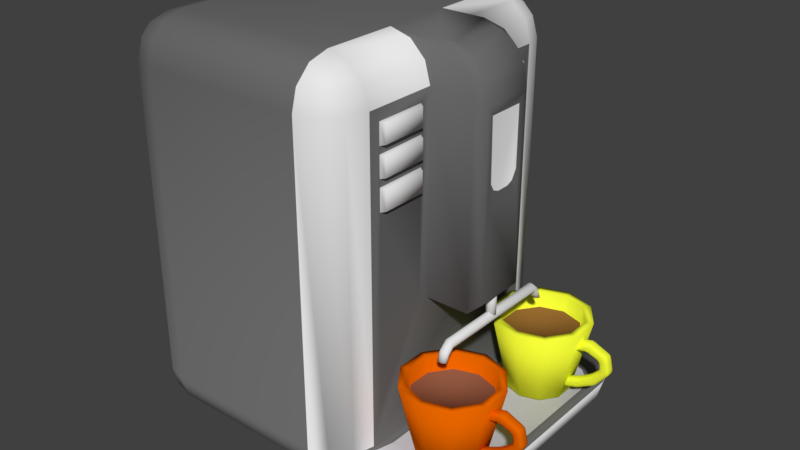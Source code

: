 # Source: CoffeeMachine.blend  (saved by Blender 2.79.0; exported with 4.5.12 LTS)
import bpy
from mathutils import Matrix  # noqa: F401  (used for matrix-valued properties, if any)

bpy.ops.wm.read_factory_settings(use_empty=True)
scene = bpy.context.scene
scene.name = 'Scene'

# ---- collections
col_collection_1 = bpy.data.collections.new('Collection 1'); scene.collection.children.link(col_collection_1)

# ---- materials (node trees are filled in below, after node groups)
mat_material = bpy.data.materials.new('Material')
mat_material.alpha_threshold = 0.0
mat_material.use_transparent_shadow = False
mat_material.diffuse_color = (0.1473, 0.1473, 0.1473, 1.0)
mat_material.roughness = 0.5
mat_material.specular_intensity = 0.5474
mat_material.line_color = (0.0, 0.0, 0.0, 1.0)
mat_material_001 = bpy.data.materials.new('Material.001')
mat_material_001.alpha_threshold = 0.0
mat_material_001.use_transparent_shadow = False
mat_material_001.diffuse_color = (0.5549, 0.5527, 0.5926, 1.0)
mat_material_001.specular_color = (0.448, 0.3655, 0.3321)
mat_material_001.roughness = 0.5
mat_material_002 = bpy.data.materials.new('Material.002')
mat_material_002.alpha_threshold = 0.0
mat_material_002.use_transparent_shadow = False
mat_material_002.diffuse_color = (1.0, 1.0, 1.0, 1.0)
mat_material_002.roughness = 0.5
mat_material_003 = bpy.data.materials.new('Material.003')
mat_material_003.alpha_threshold = 0.0
mat_material_003.use_transparent_shadow = False
mat_material_003.roughness = 0.5
mat_material_006 = bpy.data.materials.new('Material.006')
mat_material_006.alpha_threshold = 0.0
mat_material_006.use_transparent_shadow = False
mat_material_006.roughness = 0.5
mat_material_007 = bpy.data.materials.new('Material.007')
mat_material_007.alpha_threshold = 0.0
mat_material_007.use_transparent_shadow = False
mat_material_007.roughness = 0.5
mat_material_004 = bpy.data.materials.new('Material.004')
mat_material_004.alpha_threshold = 0.0
mat_material_004.use_transparent_shadow = False
mat_material_004.diffuse_color = (0.8, 0.1305, 0.0, 1.0)
mat_material_004.specular_color = (1.0, 0.2718, 0.2454)
mat_material_004.roughness = 0.5
mat_material_004.specular_intensity = 1.0
mat_material_008 = bpy.data.materials.new('Material.008')
mat_material_008.alpha_threshold = 0.0
mat_material_008.use_transparent_shadow = False
mat_material_008.diffuse_color = (0.2738, 0.0989, 0.05207, 1.0)
mat_material_008.roughness = 0.5
mat_material_005 = bpy.data.materials.new('Material.005')
mat_material_005.alpha_threshold = 0.0
mat_material_005.use_transparent_shadow = False
mat_material_005.diffuse_color = (0.9258, 1.0, 0.03926, 1.0)
mat_material_005.roughness = 0.5
mat_material_005.specular_intensity = 1.0
mat_material_009 = bpy.data.materials.new('Material.009')
mat_material_009.alpha_threshold = 0.0
mat_material_009.use_transparent_shadow = False
mat_material_009.diffuse_color = (0.2883, 0.1358, 0.02932, 1.0)
mat_material_009.roughness = 0.5

# ---- material node trees

# ---- world
world_world = bpy.data.worlds.new('World'); scene.world = world_world
world_world.color = (0.05088, 0.05088, 0.05088)
world_world.use_sun_shadow = False
world_world.sun_shadow_jitter_overblur = 0.0
world_world.cycles.sampling_method = 'MANUAL'

# ---- meshes
me_cube = bpy.data.meshes.new('Cube')
me_cube.from_pydata([(2.427, 1.47, 0.5621), (1.865, 1.47, 0.0), (1.865, 2.032, 0.5621), (2.352, 1.47, 0.2814), (2.352, 1.751, 0.5621), (2.279, 1.739, 0.2933), (1.865, 1.751, 0.0751), (2.146, 1.47, 0.0751), (2.134, 1.739, 0.148), (2.146, 1.957, 0.5621), (1.865, 1.957, 0.2814), (2.134, 1.884, 0.2933), (2.427, -1.47, 0.5621), (1.865, -2.032, 0.5621), (1.865, -1.47, 0.0), (2.352, -1.751, 0.5621), (2.352, -1.47, 0.2814), (2.279, -1.739, 0.2933), (1.865, -1.957, 0.2814), (2.146, -1.957, 0.5621), (2.134, -1.884, 0.2933), (2.146, -1.47, 0.0751), (1.865, -1.751, 0.0751), (2.134, -1.739, 0.148), (-1.865, -2.032, 0.5621), (-2.427, -1.47, 0.5621), (-1.865, -1.47, 0.0), (-2.146, -1.957, 0.5621), (-1.865, -1.957, 0.2814), (-2.134, -1.884, 0.2933), (-2.352, -1.47, 0.2814), (-2.352, -1.751, 0.5621), (-2.279, -1.739, 0.2933), (-1.865, -1.751, 0.0751), (-2.146, -1.47, 0.0751), (-2.134, -1.739, 0.148), (-1.865, 2.032, 0.5621), (-1.865, 1.47, 0.0), (-2.427, 1.47, 0.5621), (-1.865, 1.957, 0.2814), (-2.146, 1.957, 0.5621), (-2.134, 1.884, 0.2933), (-2.146, 1.47, 0.0751), (-1.865, 1.751, 0.0751), (-2.134, 1.739, 0.148), (-2.352, 1.751, 0.5621), (-2.352, 1.47, 0.2814), (-2.279, 1.739, 0.2933), (0.4315, 2.032, 4.876), (0.4315, 0.4623, 5.438), (0.9936, 0.6123, 4.721), (0.4315, 1.957, 5.156), (0.7122, 1.957, 4.876), (0.7003, 1.884, 5.144), (0.7122, 0.4623, 5.363), (0.4315, 1.751, 5.363), (0.7003, 1.739, 5.29), (0.9185, 1.751, 4.876), (0.9185, 0.4623, 5.156), (0.8456, 1.739, 5.144), (0.4315, -2.032, 4.876), (0.9936, -0.6164, 4.721), (0.4315, -0.4623, 5.438), (0.7122, -1.957, 4.876), (0.4315, -1.957, 5.156), (0.7003, -1.884, 5.144), (0.9185, -0.4623, 5.156), (0.9185, -1.751, 4.876), (0.8456, -1.739, 5.144), (0.4315, -1.751, 5.363), (0.7122, -0.4623, 5.363), (0.7003, -1.739, 5.29), (-2.427, -1.47, 4.876), (-1.865, -2.032, 4.876), (-0.8574, -0.4623, 5.438), (-2.352, -1.751, 4.876), (-2.352, -1.47, 5.156), (-2.279, -1.739, 5.144), (-1.865, -1.957, 5.156), (-2.146, -1.957, 4.876), (-2.134, -1.884, 5.144), (-2.146, -1.47, 5.363), (-1.865, -1.751, 5.363), (-2.134, -1.739, 5.29), (-2.427, 1.47, 4.876), (-0.8574, 0.4623, 5.438), (-1.865, 2.032, 4.876), (-2.352, 1.47, 5.156), (-2.352, 1.751, 4.876), (-2.279, 1.739, 5.144), (-1.865, 1.751, 5.363), (-2.146, 1.47, 5.363), (-2.134, 1.739, 5.29), (-2.146, 1.957, 4.876), (-1.865, 1.957, 5.156), (-2.134, 1.884, 5.144), (0.4315, 2.032, 0.5621), (0.7122, 1.957, 0.5621), (0.9185, 1.751, 0.5621), (0.9936, 0.6123, 2.235), (0.9936, -0.6164, 2.236), (0.9185, -1.751, 0.5621), (0.7122, -1.957, 0.5621), (0.4315, -2.032, 0.5621), (-1.865, -2.032, 0.5621), (-2.146, -1.957, 0.5621), (-2.352, -1.751, 0.5621), (-2.427, -1.47, 0.5621), (-2.427, 1.47, 0.5621), (-2.352, 1.751, 0.5621), (-2.146, 1.957, 0.5621), (-1.865, 2.032, 0.5621), (2.259, 1.208, 0.5063), (1.797, 1.67, 0.5063), (2.197, 1.439, 0.5063), (2.027, 1.608, 0.5063), (2.259, -1.208, 0.5063), (1.797, -1.67, 0.5063), (2.197, -1.439, 0.5063), (2.027, -1.608, 0.5063), (0.6185, 1.67, 0.5063), (0.8492, 1.608, 0.5063), (1.019, 1.439, 0.5063), (1.08, 1.208, 0.5063), (1.08, -1.208, 0.5063), (1.019, -1.439, 0.5063), (0.8492, -1.608, 0.5063), (0.6185, -1.67, 0.5063), (0.4315, 1.47, 5.438), (0.7122, 1.47, 5.363), (0.9185, 1.47, 5.156), (0.9936, 1.32, 4.721), (0.9936, -1.316, 4.721), (0.9185, -1.47, 5.156), (0.7122, -1.47, 5.363), (0.4315, -1.47, 5.438), (0.9936, -1.316, 1.104), (-1.865, 1.47, 5.438), (-1.865, -1.47, 5.438), (0.9936, 1.32, 1.09), (1.255, 0.3553, 5.41), (1.025, 0.4623, 5.438), (1.695, 0.252, 4.638), (1.587, 0.4623, 4.876), (1.686, 0.3553, 4.979), (1.508, 0.3553, 5.287), (1.306, 0.4623, 5.363), (1.329, 0.3553, 5.39), (1.666, 0.3553, 5.053), (1.512, 0.4623, 5.156), (1.563, 0.3553, 5.232), (1.695, -0.252, 4.638), (1.686, -0.3553, 4.979), (1.587, -0.4623, 4.876), (1.025, -0.4623, 5.438), (1.255, -0.3553, 5.41), (1.563, -0.3553, 5.232), (1.512, -0.4623, 5.156), (1.666, -0.3553, 5.053), (1.329, -0.3553, 5.39), (1.306, -0.4623, 5.363), (1.508, -0.3553, 5.287), (1.587, 0.4623, 2.192), (1.587, -0.4623, 2.192), (1.714, -0.3553, 4.768), (1.714, 0.3553, 4.768), (1.714, -0.3553, 2.299), (1.714, 0.3553, 2.299), (1.695, 0.252, 3.846), (1.695, 0.09043, 3.685), (1.714, 0.264, 3.524), (1.695, 0.1772, 3.722), (1.714, 0.2206, 3.685), (1.714, 0.258, 3.685), (1.714, -0.264, 3.524), (1.695, -0.09043, 3.685), (1.695, -0.252, 3.846), (1.714, -0.2206, 3.685), (1.695, -0.1772, 3.722), (1.714, -0.258, 3.685), (0.9936, -1.47, 0.5621), (0.9936, -1.47, 4.876), (0.9936, -0.4623, 2.192), (0.9936, -0.4623, 4.876), (0.9936, -0.6164, 4.444), (0.9936, -1.316, 4.441), (0.9936, -1.316, 4.342), (0.9936, -0.6164, 4.349), (0.9936, -0.6164, 4.059), (0.9936, -1.316, 4.056), (0.9936, -1.316, 3.953), (0.9936, -0.6164, 3.955), (0.9936, -0.6164, 3.65), (0.9936, -1.316, 3.654), (0.9936, 1.47, 4.876), (0.9936, 1.47, 0.5621), (0.9936, 0.4623, 4.876), (0.9936, 0.4623, 2.192), (0.9936, 1.32, 4.434), (0.9936, 0.6123, 4.444), (0.9936, 1.32, 4.342), (0.9936, 0.6123, 4.349), (0.9936, 1.32, 4.056), (0.9936, 0.6123, 4.059), (0.9936, 1.32, 3.955), (0.9936, 0.6123, 3.955), (0.9936, 1.32, 3.655), (0.9936, 0.6123, 3.65), (1.053, -1.277, 4.457), (1.053, -1.277, 4.706), (1.053, -0.6558, 4.459), (1.053, -0.6558, 4.706), (1.053, -1.282, 4.07), (1.053, -1.282, 4.329), (1.053, -0.6504, 4.073), (1.053, -0.6504, 4.334), (1.053, -1.281, 3.669), (1.053, -1.281, 3.938), (1.053, -0.6511, 3.665), (1.053, -0.6511, 3.94), (1.053, 0.6462, 4.708), (1.053, 1.286, 4.708), (1.053, 1.286, 4.448), (1.053, 0.6462, 4.457), (1.053, 0.6429, 4.336), (1.053, 1.29, 4.33), (1.053, 1.29, 4.068), (1.053, 0.6429, 4.072), (1.053, 0.6431, 3.942), (1.053, 1.289, 3.942), (1.053, 1.289, 3.668), (1.053, 0.6431, 3.664), (1.621, 0.8409, 2.043), (1.621, -0.8488, 2.043), (1.66, 0.8409, 2.03), (1.66, -0.8488, 2.03), (1.684, 0.8409, 1.997), (1.684, -0.8488, 1.997), (1.684, 0.8409, 1.956), (1.684, -0.8488, 1.956), (1.66, 0.8409, 1.923), (1.66, -0.8488, 1.923), (1.621, 0.8409, 1.91), (1.621, -0.8488, 1.91), (1.582, 0.8409, 1.923), (1.582, -0.8488, 1.923), (1.558, 0.8409, 1.956), (1.558, -0.8488, 1.956), (1.558, 0.8409, 1.997), (1.558, -0.8488, 1.997), (1.582, 0.8409, 2.03), (1.582, -0.8488, 2.03), (1.66, -0.9613, 1.933), (1.621, -0.9679, 1.942), (1.684, -0.944, 1.909), (1.684, -0.9225, 1.881), (1.66, -0.9052, 1.857), (1.621, -0.8986, 1.848), (1.582, -0.9052, 1.857), (1.558, -0.9225, 1.881), (1.558, -0.944, 1.909), (1.582, -0.9613, 1.933), (1.66, -1.003, 1.806), (1.621, -1.012, 1.806), (1.684, -0.9787, 1.804), (1.684, -0.9485, 1.802), (1.66, -0.9241, 1.8), (1.621, -0.9148, 1.799), (1.582, -0.9241, 1.8), (1.558, -0.9485, 1.802), (1.558, -0.9787, 1.804), (1.582, -1.003, 1.806), (1.621, 0.9454, 1.954), (1.66, 0.9391, 1.945), (1.684, 0.9224, 1.921), (1.684, 0.9018, 1.891), (1.66, 0.8851, 1.867), (1.621, 0.8788, 1.857), (1.582, 0.8851, 1.867), (1.558, 0.9018, 1.891), (1.558, 0.9224, 1.921), (1.582, 0.9391, 1.945), (1.621, 1.007, 1.793), (1.66, 0.9973, 1.794), (1.684, 0.9729, 1.796), (1.684, 0.9428, 1.799), (1.66, 0.9185, 1.801), (1.621, 0.9091, 1.802), (1.582, 0.9185, 1.801), (1.558, 0.9428, 1.799), (1.558, 0.9729, 1.796), (1.582, 0.9973, 1.794), (1.619, 0.04998, 1.958), (1.619, 0.04998, 2.405), (1.658, 0.03732, 1.958), (1.658, 0.03732, 2.405), (1.682, 0.004182, 1.958), (1.682, 0.004182, 2.405), (1.682, -0.03678, 1.958), (1.682, -0.03678, 2.405), (1.658, -0.06992, 1.958), (1.658, -0.06992, 2.405), (1.619, -0.08258, 1.958), (1.619, -0.08258, 2.405), (1.58, -0.06992, 1.958), (1.58, -0.06992, 2.405), (1.556, -0.03678, 1.958), (1.556, -0.03678, 2.405), (1.556, 0.004182, 1.958), (1.556, 0.004182, 2.405), (1.58, 0.03732, 1.958), (1.58, 0.03732, 2.405)], [], [(96, 2, 36, 111), (1, 14, 26, 37), (107, 72, 84, 108), (49, 85, 74, 62), (103, 60, 73, 104), (0, 3, 5, 4), (3, 7, 8, 5), (1, 6, 8, 7), (6, 10, 11, 8), (2, 9, 11, 10), (9, 4, 5, 11), (5, 8, 11), (12, 15, 17, 16), (15, 19, 20, 17), (13, 18, 20, 19), (18, 22, 23, 20), (14, 21, 23, 22), (21, 16, 17, 23), (17, 20, 23), (24, 27, 29, 28), (27, 31, 32, 29), (25, 30, 32, 31), (30, 34, 35, 32), (26, 33, 35, 34), (33, 28, 29, 35), (29, 32, 35), (36, 39, 41, 40), (39, 43, 44, 41), (37, 42, 44, 43), (42, 46, 47, 44), (38, 45, 47, 46), (45, 40, 41, 47), (41, 44, 47), (48, 51, 53, 52), (51, 55, 56, 53), (128, 129, 56, 55), (129, 130, 59, 56), (194, 57, 59, 130), (57, 52, 53, 59), (53, 56, 59), (60, 63, 65, 64), (63, 67, 68, 65), (181, 133, 68, 67), (133, 134, 71, 68), (135, 69, 71, 134), (69, 64, 65, 71), (65, 68, 71), (72, 75, 77, 76), (75, 79, 80, 77), (73, 78, 80, 79), (78, 82, 83, 80), (138, 81, 83, 82), (81, 76, 77, 83), (77, 80, 83), (84, 87, 89, 88), (87, 91, 92, 89), (137, 90, 92, 91), (90, 94, 95, 92), (86, 93, 95, 94), (93, 88, 89, 95), (89, 92, 95), (0, 12, 16, 3), (3, 16, 21, 7), (7, 21, 14, 1), (1, 37, 43, 6), (6, 43, 39, 10), (10, 39, 36, 2), (96, 48, 52, 97), (97, 52, 57, 98), (98, 57, 194, 195), (13, 24, 28, 18), (18, 28, 33, 22), (22, 33, 26, 14), (180, 181, 67, 101), (101, 67, 63, 102), (102, 63, 60, 103), (25, 38, 46, 30), (30, 46, 42, 34), (34, 42, 37, 26), (104, 73, 79, 105), (105, 79, 75, 106), (106, 75, 72, 107), (108, 84, 88, 109), (109, 88, 93, 110), (110, 93, 86, 111), (66, 183, 153, 157), (48, 86, 94, 51), (51, 94, 90, 55), (55, 90, 137, 128), (135, 138, 82, 69), (69, 82, 78, 64), (64, 78, 73, 60), (138, 137, 91, 81), (81, 91, 87, 76), (76, 87, 84, 72), (182, 197, 162, 163), (195, 180, 124, 123), (40, 110, 111, 36), (45, 109, 110, 40), (38, 108, 109, 45), (31, 106, 107, 25), (27, 105, 106, 31), (24, 104, 105, 27), (102, 103, 127, 126), (103, 13, 117, 127), (0, 4, 114, 112), (19, 15, 118, 119), (2, 96, 120, 113), (9, 2, 113, 115), (13, 103, 104, 24), (25, 107, 108, 38), (48, 96, 111, 86), (112, 123, 124, 116), (119, 126, 127, 117), (118, 125, 126, 119), (116, 124, 125, 118), (114, 122, 123, 112), (115, 121, 122, 114), (113, 120, 121, 115), (4, 9, 115, 114), (101, 102, 126, 125), (180, 101, 125, 124), (13, 19, 119, 117), (98, 195, 123, 122), (12, 0, 112, 116), (15, 12, 116, 118), (97, 98, 122, 121), (96, 97, 121, 120), (49, 54, 129, 128), (54, 58, 130, 129), (58, 196, 194, 130), (183, 66, 133, 181), (66, 70, 134, 133), (70, 62, 135, 134), (100, 192, 193, 136), (85, 49, 128, 137), (62, 74, 138, 135), (74, 85, 137, 138), (203, 202, 226, 227), (197, 182, 180, 195), (54, 49, 141, 146), (58, 54, 146, 149), (197, 196, 143, 162), (148, 158, 152, 144), (70, 66, 157, 160), (145, 161, 156, 150), (62, 70, 160, 154), (183, 182, 163, 153), (196, 58, 149, 143), (49, 62, 154, 141), (165, 143, 144), (145, 146, 147), (148, 149, 150), (164, 152, 153), (156, 157, 158), (159, 160, 161), (141, 154, 155, 140), (161, 145, 147, 159), (158, 148, 150, 156), (164, 165, 144, 152), (140, 147, 146, 141), (145, 150, 149, 146), (148, 144, 143, 149), (152, 158, 157, 153), (156, 161, 160, 157), (159, 155, 154, 160), (166, 164, 153, 163), (165, 167, 162, 143), (167, 166, 163, 162), (140, 155, 159, 147), (151, 142, 165, 164), (169, 171, 168, 142, 151, 176, 178, 175), (174, 179, 176, 151, 164, 166), (168, 171, 172, 173), (172, 171, 169), (175, 177, 179, 174, 166, 167, 170, 173, 172, 169), (175, 178, 177), (176, 179, 177, 178), (142, 168, 173, 170, 167, 165), (136, 193, 190, 189, 186, 185, 132, 181, 180), (61, 184, 187, 188, 191, 192, 100, 182, 183), (132, 61, 183, 181), (100, 136, 180, 182), (198, 131, 221, 222), (186, 187, 184, 185), (189, 188, 214, 212), (190, 191, 188, 189), (184, 61, 211, 210), (131, 198, 200, 202, 204, 206, 139, 195, 194), (99, 207, 205, 203, 201, 199, 50, 196, 197), (50, 131, 194, 196), (139, 99, 197, 195), (198, 199, 201, 200), (201, 203, 227, 224), (202, 203, 205, 204), (207, 206, 230, 231), (206, 207, 99, 139), (220, 223, 222, 221), (208, 210, 211, 209), (212, 214, 215, 213), (216, 218, 219, 217), (225, 224, 227, 226), (229, 228, 231, 230), (61, 132, 209, 211), (190, 193, 216, 217), (50, 199, 223, 220), (185, 184, 210, 208), (131, 50, 220, 221), (192, 191, 219, 218), (199, 198, 222, 223), (186, 189, 212, 213), (191, 190, 217, 219), (188, 187, 215, 214), (204, 205, 228, 229), (187, 186, 213, 215), (206, 204, 229, 230), (200, 201, 224, 225), (205, 207, 231, 228), (193, 192, 218, 216), (202, 200, 225, 226), (132, 185, 208, 209), (232, 233, 235, 234), (234, 235, 237, 236), (236, 237, 239, 238), (238, 239, 241, 240), (240, 241, 243, 242), (242, 243, 245, 244), (244, 245, 247, 246), (246, 247, 249, 248), (241, 239, 255, 256), (248, 249, 251, 250), (250, 251, 233, 232), (234, 236, 274, 273), (261, 260, 270, 271), (235, 233, 253, 252), (239, 237, 254, 255), (237, 235, 252, 254), (233, 251, 261, 253), (251, 249, 260, 261), (249, 247, 259, 260), (247, 245, 258, 259), (245, 243, 257, 258), (243, 241, 256, 257), (262, 263, 271, 270, 269, 268, 267, 266, 265, 264), (258, 257, 267, 268), (255, 254, 264, 265), (253, 261, 271, 263), (259, 258, 268, 269), (256, 255, 265, 266), (252, 253, 263, 262), (260, 259, 269, 270), (257, 256, 266, 267), (254, 252, 262, 264), (274, 275, 285, 284), (250, 232, 272, 281), (248, 250, 281, 280), (246, 248, 280, 279), (244, 246, 279, 278), (242, 244, 278, 277), (240, 242, 277, 276), (238, 240, 276, 275), (232, 234, 273, 272), (236, 238, 275, 274), (282, 283, 284, 285, 286, 287, 288, 289, 290, 291), (281, 272, 282, 291), (278, 279, 289, 288), (275, 276, 286, 285), (272, 273, 283, 282), (279, 280, 290, 289), (276, 277, 287, 286), (273, 274, 284, 283), (280, 281, 291, 290), (277, 278, 288, 287), (292, 293, 295, 294), (294, 295, 297, 296), (296, 297, 299, 298), (298, 299, 301, 300), (300, 301, 303, 302), (302, 303, 305, 304), (304, 305, 307, 306), (306, 307, 309, 308), (295, 293, 311, 309, 307, 305, 303, 301, 299, 297), (308, 309, 311, 310), (310, 311, 293, 292), (292, 294, 296, 298, 300, 302, 304, 306, 308, 310)])
me_cube.polygons.foreach_set('use_smooth', [True] * 285)
me_cube.polygons.foreach_set('material_index', [0, 0, 0, 0, 0, 5, 5, 5, 5, 5, 5, 5, 5, 5, 5, 5, 5, 5, 5, 0, 0, 0, 0, 0, 0, 0, 0, 0, 0, 0, 0, 0, 0, 5, 5, 5, 5, 5, 5, 5, 5, 5, 5, 5, 5, 5, 5, 0, 0, 0, 0, 0, 0, 0, 0, 0, 0, 0, 0, 0, 0, 5, 5, 5, 0, 0, 0, 5, 5, 5, 0, 0, 0, 5, 5, 5, 0, 0, 0, 0, 0, 0, 0, 0, 0, 0, 0, 0, 0, 0, 0, 0, 0, 0, 0, 0, 0, 0, 0, 0, 0, 0, 0, 0, 0, 0, 0, 0, 0, 0, 0, 0, 1, 1, 1, 1, 1, 1, 1, 0, 0, 0, 0, 0, 0, 0, 0, 0, 5, 5, 5, 5, 5, 5, 0, 0, 0, 0, 3, 0, 0, 0, 0, 0, 0, 0, 0, 0, 0, 0, 0, 0, 0, 0, 0, 0, 0, 0, 0, 0, 0, 0, 0, 0, 0, 0, 0, 0, 0, 0, 0, 2, 0, 0, 0, 0, 0, 0, 0, 0, 0, 0, 0, 3, 0, 3, 0, 3, 0, 0, 0, 0, 0, 3, 0, 3, 0, 3, 3, 3, 3, 3, 3, 3, 3, 3, 3, 3, 3, 3, 3, 3, 3, 3, 3, 3, 3, 3, 3, 3, 3, 4, 4, 4, 4, 4, 4, 4, 4, 4, 4, 4, 4, 4, 4, 4, 4, 4, 4, 4, 4, 4, 4, 4, 4, 4, 4, 4, 4, 4, 4, 4, 4, 4, 4, 4, 4, 4, 4, 4, 4, 4, 4, 4, 4, 4, 4, 4, 4, 4, 4, 4, 4, 4, 4, 4, 4, 4, 4, 4, 4, 4, 4, 4, 4])
_uv = me_cube.uv_layers.new(name='UVMap')
_uv.uv.foreach_set('vector', [0.0, 0.0, 0.0, 0.0, 0.0, 0.0, 0.0, 0.0, 0.0, 0.0, 0.0, 0.0, 0.0, 0.0, 0.0, 0.0, 0.0, 0.0, 0.0, 0.0, 0.0, 0.0, 0.0, 0.0, 0.0, 0.0, 0.0, 0.0, 0.0, 0.0, 0.0, 0.0, 0.0, 0.0, 0.0, 0.0, 0.0, 0.0, 0.0, 0.0, 0.0, 0.0, 0.0, 0.0, 0.0, 0.0, 0.0, 0.0, 0.0, 0.0, 0.0, 0.0, 0.0, 0.0, 0.0, 0.0, 0.0, 0.0, 0.0, 0.0, 0.0, 0.0, 0.0, 0.0, 0.0, 0.0, 0.0, 0.0, 0.0, 0.0, 0.0, 0.0, 0.0, 0.0, 0.0, 0.0, 0.0, 0.0, 0.0, 0.0, 0.0, 0.0, 0.0, 0.0, 0.0, 0.0, 0.0, 0.0, 0.0, 0.0, 0.0, 0.0, 0.0, 0.0, 0.0, 0.0, 0.0, 0.0, 0.0, 0.0, 0.0, 0.0, 0.0, 0.0, 0.0, 0.0, 0.0, 0.0, 0.0, 0.0, 0.0, 0.0, 0.0, 0.0, 0.0, 0.0, 0.0, 0.0, 0.0, 0.0, 0.0, 0.0, 0.0, 0.0, 0.0, 0.0, 0.0, 0.0, 0.0, 0.0, 0.0, 0.0, 0.0, 0.0, 0.0, 0.0, 0.0, 0.0, 0.0, 0.0, 0.0, 0.0, 0.0, 0.0, 0.0, 0.0, 0.0, 0.0, 0.0, 0.0, 0.0, 0.0, 0.0, 0.0, 0.0, 0.0, 0.0, 0.0, 0.0, 0.0, 0.0, 0.0, 0.0, 0.0, 0.0, 0.0, 0.0, 0.0, 0.0, 0.0, 0.0, 0.0, 0.0, 0.0, 0.0, 0.0, 0.0, 0.0, 0.0, 0.0, 0.0, 0.0, 0.0, 0.0, 0.0, 0.0, 0.0, 0.0, 0.0, 0.0, 0.0, 0.0, 0.0, 0.0, 0.0, 0.0, 0.0, 0.0, 0.0, 0.0, 0.0, 0.0, 0.0, 0.0, 0.0, 0.0, 0.0, 0.0, 0.0, 0.0, 0.0, 0.0, 0.0, 0.0, 0.0, 0.0, 0.0, 0.0, 0.0, 0.0, 0.0, 0.0, 0.0, 0.0, 0.0, 0.0, 0.0, 0.0, 0.0, 0.0, 0.0, 0.0, 0.0, 0.0, 0.0, 0.0, 0.0, 0.0, 0.0, 0.0, 0.0, 0.0, 0.0, 0.0, 0.0, 0.0, 0.0, 0.0, 0.0, 0.0, 0.0, 0.0, 0.0, 0.0, 0.0, 0.0, 0.0, 0.0, 0.0, 0.0, 0.0, 0.0, 0.0, 0.0, 0.0, 0.0, 0.0, 0.0, 0.0, 0.0, 0.0, 0.0, 0.0, 0.0, 0.0, 0.0, 0.0, 0.0, 0.0, 0.0, 0.0, 0.0, 0.0, 0.0, 0.0, 0.0, 0.0, 0.0, 0.0, 0.0, 0.0, 0.0, 0.0, 0.0, 0.0, 0.0, 0.0, 0.0, 0.0, 0.0, 0.0, 0.0, 0.0, 0.0, 0.0, 0.0, 0.0, 0.0, 0.0, 0.0, 0.0, 0.0, 0.0, 0.0, 0.0, 0.0, 0.0, 0.0, 0.0, 0.0, 0.0, 0.0, 0.0, 0.0, 0.0, 0.0, 0.0, 0.0, 0.0, 0.0, 0.0, 0.0, 0.0, 0.0, 0.0, 0.0, 0.0, 0.0, 0.0, 0.0, 0.0, 0.0, 0.0, 0.0, 0.0, 0.0, 0.0, 0.0, 0.0, 0.0, 0.0, 0.0, 0.0, 0.0, 0.0, 0.0, 0.0, 0.0, 0.0, 0.0, 0.0, 0.0, 0.0, 0.0, 0.0, 0.0, 0.0, 0.0, 0.0, 0.0, 0.0, 0.0, 0.0, 0.0, 0.0, 0.0, 0.0, 0.0, 0.0, 0.0, 0.0, 0.0, 0.0, 0.0, 0.0, 0.0, 0.0, 0.0, 0.0, 0.0, 0.0, 0.0, 0.0, 0.0, 0.0, 0.0, 0.0, 0.0, 0.0, 0.0, 0.0, 0.0, 0.0, 0.0, 0.0, 0.0, 0.0, 0.0, 0.0, 0.0, 0.0, 0.0, 0.0, 0.0, 0.0, 0.0, 0.0, 0.0, 0.0, 0.0, 0.0, 0.0, 0.0, 0.0, 0.0, 0.0, 0.0, 0.0, 0.0, 0.0, 0.0, 0.0, 0.0, 0.0, 0.0, 0.0, 0.0, 0.0, 0.0, 0.0, 0.0, 0.0, 0.0, 0.0, 0.0, 0.0, 0.0, 0.0, 0.0, 0.0, 0.0, 0.0, 0.0, 0.0, 0.0, 0.0, 0.0, 0.0, 0.0, 0.0, 0.0, 0.0, 0.0, 0.0, 0.0, 0.0, 0.0, 0.0, 0.0, 0.0, 0.0, 0.0, 0.0, 0.0, 0.0, 0.0, 0.0, 0.0, 0.0, 0.0, 0.0, 0.0, 0.0, 0.0, 0.0, 0.0, 0.0, 0.0, 0.0, 0.0, 0.0, 0.0, 0.0, 0.0, 0.0, 0.0, 0.0, 0.0, 0.0, 0.0, 0.0, 0.0, 0.0, 0.0, 0.0, 0.0, 0.0, 0.0, 0.0, 0.0, 0.0, 0.0, 0.0, 0.0, 0.0, 0.0, 0.0, 0.0, 0.0, 0.0, 0.0, 0.0, 0.0, 0.0, 0.0, 0.0, 0.0, 0.0, 0.0, 0.0, 0.0, 0.0, 0.0, 0.0, 0.0, 0.0, 0.0, 0.0, 0.0, 0.0, 0.0, 0.0, 0.0, 0.0, 0.0, 0.0, 0.0, 0.0, 0.0, 0.0, 0.0, 0.0, 0.0, 0.0, 0.0, 0.0, 0.0, 0.0, 0.0, 0.0, 0.0, 0.0, 0.0, 0.0, 0.0, 0.0, 0.0, 0.0, 0.0, 0.0, 0.0, 0.0, 0.0, 0.0, 0.0, 0.0, 0.0, 0.0, 0.0, 0.0, 0.0, 0.0, 0.0, 0.0, 0.0, 0.0, 0.0, 0.0, 0.0, 0.0, 0.0, 0.0, 0.0, 0.0, 0.0, 0.0, 0.0, 0.0, 0.0, 0.0, 0.0, 0.0, 0.0, 0.0, 0.0, 0.0, 0.0, 0.0, 0.0, 0.0, 0.0, 0.0, 0.0, 0.0, 0.0, 0.0, 0.0, 0.0, 0.0, 0.0, 0.0, 0.0, 0.0, 0.0, 0.0, 0.0, 0.0, 0.0, 0.0, 0.0, 0.0, 0.0, 0.0, 0.0, 0.0, 0.0, 0.0, 0.0, 0.0, 0.0, 0.0, 0.0, 0.0, 0.0, 0.0, 0.0, 0.0, 0.0, 0.0, 0.0, 0.0, 0.0, 0.0, 0.0, 0.0, 0.0, 0.0, 0.0, 0.0, 0.0, 0.0, 0.0, 0.0, 0.0, 0.0, 0.0, 0.0, 0.0, 0.0, 0.0, 0.0, 0.0, 0.0, 0.0, 0.0, 0.0, 0.0, 0.0, 0.0, 0.0, 0.0, 0.0, 0.0, 0.0, 0.0, 0.0, 0.0, 0.0, 0.0, 0.0, 0.0, 0.0, 0.0, 0.0, 0.0, 0.0, 0.0, 0.0, 0.0, 0.0, 0.0, 0.0, 0.0, 0.0, 0.0, 0.0, 0.0, 0.0, 0.0, 0.0, 0.0, 0.0, 0.0, 0.0, 0.0, 0.0, 0.0, 0.0, 0.0, 0.0, 0.0, 0.0, 0.0, 0.0, 0.0, 0.0, 0.0, 0.0, 0.0, 0.0, 0.0, 0.0, 0.0, 0.0, 0.0, 0.0, 0.0, 0.0, 0.0, 0.0, 0.0, 0.0, 0.0, 0.0, 0.0, 0.0, 0.0, 0.0, 0.0, 0.0, 0.0, 0.0, 0.0, 0.0, 0.0, 0.0, 0.0, 0.0, 0.0, 0.0, 0.0, 0.0, 0.0, 0.0, 0.0, 0.0, 0.0, 0.0, 0.0, 0.0, 0.0, 0.0, 0.0, 0.0, 0.0, 0.0, 0.0, 0.0, 0.0, 0.0, 0.0, 0.0, 0.0, 0.0, 0.0, 0.0, 0.0, 0.0, 0.0, 0.0, 0.0, 0.0, 0.0, 0.0, 0.0, 0.0, 0.0, 0.0, 0.0, 0.0, 0.0, 0.0, 0.0, 0.0, 0.0, 0.0, 0.0, 0.0, 0.0, 0.0, 0.0, 0.0, 0.0, 0.0, 0.0, 0.0, 0.0, 0.0, 0.0, 0.0, 0.0, 0.0, 0.0, 0.0, 0.0, 0.0, 0.0, 0.0, 0.0, 0.0, 0.0, 0.0, 0.0, 0.0, 0.0, 0.0, 0.0, 0.0, 0.0, 0.0, 0.0, 0.0, 0.0, 0.0, 0.0, 0.0, 0.0, 0.0, 0.0, 0.0, 0.0, 0.0, 0.0, 0.0, 0.0, 0.0, 0.0, 0.0, 0.0, 0.0, 0.0, 0.0, 0.0, 0.0, 0.0, 0.0, 0.0, 0.0, 0.0, 0.0, 0.0, 0.0, 0.0, 0.0, 0.0, 0.0, 0.0, 0.0, 0.0, 0.0, 0.0, 0.0, 0.0, 0.0, 0.0, 0.0, 0.0, 0.0, 0.0, 0.0, 0.0, 0.0, 0.0, 0.0, 0.0, 0.0, 0.0, 0.0, 0.0, 0.0, 0.0, 0.0, 0.0, 0.0, 0.0, 0.0, 0.0, 0.0, 0.0, 0.0, 0.0, 0.0, 0.0, 0.0, 0.0, 0.0, 0.0, 0.0, 0.0, 0.0, 0.0, 0.0, 0.0, 0.0, 0.0, 0.0, 0.0, 0.0, 0.0, 0.0, 0.0, 0.0, 0.0, 0.0, 0.0, 0.0, 0.0, 0.0, 0.0, 0.0, 0.0, 0.0, 0.0, 0.0, 0.0, 0.0, 0.0, 0.0, 0.0, 0.0, 0.0, 0.0, 0.0, 0.0, 0.0, 0.0, 0.0, 0.0, 0.0, 0.0, 0.0, 0.0, 0.0, 0.0, 0.0, 0.0, 0.0, 0.0, 0.0, 0.0, 0.0, 0.0, 0.0, 0.0, 0.0, 0.0, 0.0, 0.0, 0.0, 0.0, 0.0, 0.0, 0.0, 0.0, 0.0, 0.0, 0.0, 0.0, 0.0, 0.0, 0.0, 0.0, 0.0, 0.0, 0.0, 0.0, 0.0, 0.0, 0.0, 0.0, 0.0, 0.0, 0.0, 0.0, 0.0, 0.0, 0.0, 0.0, 0.0, 0.0, 0.0, 0.0, 0.0, 0.0, 0.0, 0.0, 0.0, 0.0, 0.0, 0.0, 0.0, 0.0, 0.0, 0.0, 0.0, 0.0, 0.0, 0.0, 0.0, 0.0, 0.0, 0.0, 0.0, 0.0, 0.0, 0.0, 0.0, 0.0, 0.0, 0.0, 0.0, 0.0, 0.0, 0.0, 0.0, 0.0, 0.0, 0.0, 0.0, 0.0, 0.0, 0.0, 0.0, 0.0, 0.0, 0.0, 0.0, 0.0, 0.0, 0.0, 0.0, 0.0, 0.0, 0.0, 0.0, 0.0, 0.0, 0.0, 0.0, 0.0, 0.0, 0.0, 0.0, 0.0, 0.0, 0.0, 0.0, 0.0, 0.0, 0.0, 0.0, 0.0, 0.0, 0.0, 0.0, 0.0, 0.0, 0.0, 0.0, 0.0, 0.0, 0.0, 0.0, 0.0, 0.0, 0.0, 0.0, 0.0, 0.0, 0.0, 0.0, 0.0, 0.0, 0.0, 0.0, 0.0, 0.0, 0.0, 0.0, 0.0, 0.0, 0.0, 0.0, 0.0, 0.0, 0.0, 0.0, 0.0, 0.0, 0.0, 0.0, 0.0, 0.0, 0.0, 0.0, 0.0, 0.0, 0.0, 0.0, 0.0, 0.0, 0.0, 0.0, 0.0, 0.0, 0.0, 0.0, 0.0, 0.0, 0.0, 0.0, 0.0, 0.0, 0.0, 0.0, 0.0, 0.0, 0.0, 0.0, 0.0, 0.0, 0.0, 0.0, 0.0, 0.0, 0.0, 0.0, 0.0, 0.0, 0.0, 0.0, 0.0, 0.0, 0.0, 0.0, 0.0, 0.0, 0.0, 0.0, 0.0, 0.0, 0.0, 0.0, 0.0, 0.0, 0.0, 0.0, 0.0, 0.0, 0.0, 0.0, 0.0, 0.0, 0.0, 0.0, 0.0, 0.0, 0.0, 0.0, 0.0, 0.0, 0.0, 0.0, 0.0, 0.0, 0.0, 0.0, 0.0, 0.0, 0.0, 0.0, 0.0, 0.0, 0.0, 0.0, 0.0, 0.0, 0.0, 0.0, 0.0, 0.0, 0.0, 0.0, 0.0, 0.0, 0.0, 0.0, 0.0, 0.0, 0.0, 0.0, 0.0, 0.0, 0.0, 0.0, 0.0, 0.0, 0.0, 0.0, 0.0, 0.0, 0.0, 0.0, 0.0, 0.0, 0.0, 0.0, 0.0, 0.0, 0.0, 0.0, 0.0, 0.0, 0.0, 0.0, 0.0, 0.0, 0.0, 0.0, 0.0, 0.0, 0.0, 0.0, 0.0, 0.0, 0.0, 0.0, 0.0, 0.0, 0.0, 0.0, 0.0, 0.0, 0.0, 0.0, 0.0, 0.0, 0.0, 0.0, 0.0, 0.0, 0.0, 0.0, 0.0, 0.0, 0.0, 0.0, 0.0, 0.0, 0.0, 0.0, 0.0, 0.0, 0.0, 0.0, 0.0, 0.0, 0.0, 0.0, 0.0, 0.0, 0.0, 0.0, 0.0, 0.0, 0.0, 0.0, 0.0, 0.0, 0.0, 0.0, 0.0, 0.0, 0.0, 0.0, 0.0, 0.0, 0.0, 0.0, 0.0, 0.0, 0.0, 0.0, 0.0, 0.0, 0.0, 0.0, 0.0, 0.0, 0.0, 0.0, 0.0, 0.0, 0.0, 0.0, 0.0, 0.0, 0.0, 0.0, 0.0, 0.0, 0.0, 0.0, 0.0, 0.0, 0.0, 0.0, 0.0, 0.0, 0.0, 0.5338, 0.4731, 0.5824, 0.4906, 0.6243, 0.5488, 0.6243, 0.857, 0.342, 0.857, 0.342, 0.5488, 0.3839, 0.4906, 0.4325, 0.4731, 0.0, 0.0, 0.0, 0.0, 0.0, 0.0, 0.0, 0.0, 0.0, 0.0, 0.0, 0.0, 0.0, 0.0, 0.0, 0.0, 0.0, 0.0, 0.0, 0.0, 0.0, 0.0, 0.0, 0.0, 0.0, 0.0, 0.0, 0.0, 0.0, 0.0, 0.0, 0.0, 0.0, 0.0, 0.0, 0.0, 0.0, 0.0, 0.0, 0.0, 0.0, 0.0, 0.0, 0.0, 0.0, 0.0, 0.0, 0.0, 0.0, 0.0, 0.0, 0.0, 0.0, 0.0, 0.0, 0.0, 0.0, 0.0, 0.0, 0.0, 0.0, 0.0, 0.0, 0.0, 0.0, 0.0, 0.0, 0.0, 0.0, 0.0, 0.0, 0.0, 0.0, 0.0, 0.0, 0.0, 0.0, 0.0, 0.0, 0.0, 0.0, 0.0, 0.0, 0.0, 0.0, 0.0, 0.0, 0.0, 0.0, 0.0, 0.0, 0.0, 0.0, 0.0, 0.0, 0.0, 0.0, 0.0, 0.0, 0.0, 0.0, 0.0, 0.0, 0.0, 0.0, 0.0, 0.0, 0.0, 0.0, 0.0, 0.0, 0.0, 0.0, 0.0, 0.0, 0.0, 0.0, 0.0, 0.0, 0.0, 0.0, 0.0, 0.0, 0.0, 0.0, 0.0, 0.0, 0.0, 0.0, 0.0, 0.0, 0.0, 0.0, 0.0, 0.0, 0.0, 0.0, 0.0, 0.0, 0.0, 0.0, 0.0, 0.0, 0.0, 0.0, 0.0, 0.0, 0.0, 0.0, 0.0, 0.0, 0.0, 0.0, 0.0, 0.0, 0.0, 0.0, 0.0, 0.0, 0.0, 0.0, 0.0, 0.0, 0.0, 0.0, 0.0, 0.0, 0.0, 0.0, 0.0, 0.0, 0.0, 0.0, 0.0, 0.0, 0.0, 0.0, 0.0, 0.0, 0.0, 0.0, 0.0, 0.0, 0.0, 0.0, 0.0, 0.0, 0.0, 0.0, 0.0, 0.0, 0.0, 0.0, 0.0, 0.0, 0.0, 0.0, 0.0, 0.0, 0.0, 0.0, 0.0, 0.0, 0.0, 0.0, 0.0, 0.0, 0.0, 0.0, 0.0, 0.0, 0.0, 0.0, 0.0, 0.0, 0.0, 0.0, 0.0, 0.0, 0.0, 0.0, 0.0, 0.0, 0.0, 0.0, 0.0, 0.0, 0.0, 0.0, 0.0, 0.0, 0.0, 0.0, 0.0, 0.0, 0.0, 0.0, 0.0, 0.0, 0.0, 0.0, 0.0, 0.0, 0.0, 0.0, 0.0, 0.0, 0.0, 0.0, 0.0, 0.0, 0.0, 0.0, 0.0, 0.0, 0.0, 0.0, 0.0, 0.0, 0.0, 0.0, 0.0, 0.0, 0.0, 0.0, 0.0, 0.0, 0.0, 0.0, 0.0, 0.0, 0.0, 0.0, 0.0, 0.0, 0.0, 0.0, 0.0, 0.0, 0.0, 0.0, 0.0, 0.0, 0.0, 0.0, 0.0, 0.0, 0.0, 0.0, 0.0, 0.0, 0.0, 0.0, 0.0, 0.0, 0.0, 0.0, 0.0, 0.0, 0.0, 0.0, 0.0, 0.0, 0.0, 0.0, 0.0, 0.0, 0.0, 0.0, 0.0, 0.0, 0.0, 0.0, 0.0, 0.0, 0.0, 0.0, 0.0, 0.0, 0.0, 0.0, 0.0, 0.0, 0.0, 0.0, 0.0, 0.0, 0.0, 0.0, 0.0, 0.0, 0.0, 0.0, 0.0, 0.0, 0.0, 0.0, 0.0, 0.0, 0.0, 0.0, 0.0, 0.0, 0.0, 0.0, 0.0, 0.0, 0.0, 0.0, 0.0, 0.0, 0.0, 0.0, 0.0, 0.0, 0.0, 0.0, 0.0, 0.0, 0.0, 0.0, 0.0, 0.0, 0.0, 0.0, 0.0, 0.0, 0.0, 0.0, 0.0, 0.0, 0.0, 0.0, 0.0, 0.0, 0.0, 0.0, 0.0, 0.0, 0.0, 0.0, 0.0, 0.0, 0.0, 0.0, 0.0, 0.0, 0.0, 0.0, 0.0, 0.0, 0.0, 0.0, 0.0, 0.0, 0.0, 0.0, 0.0, 0.0, 0.0, 0.0, 0.0, 0.0, 0.0, 0.0, 0.0, 0.0, 0.0, 0.0, 0.0, 0.0, 0.0, 0.0, 0.0, 0.0, 0.0, 0.0, 0.0, 0.0, 0.0, 0.0, 0.0, 0.0, 0.0, 0.0, 0.0, 0.0, 0.0, 0.0, 0.0, 0.0, 0.0, 0.0, 0.0, 0.0, 0.0, 0.0, 0.0, 0.0, 0.0, 0.0, 0.0, 0.0, 0.0, 0.0, 0.0, 0.0, 0.0, 0.0, 0.0, 0.0, 0.0, 0.0, 0.0, 0.0, 0.0, 0.0, 0.0, 0.0, 0.0, 0.0, 0.0, 0.0, 0.0, 0.0, 0.0, 0.0, 0.0, 0.0, 0.0, 0.0, 0.0, 0.0, 0.0, 0.0, 0.0, 0.0, 0.0, 0.0, 0.0, 0.0, 0.0, 0.0, 0.0, 0.0, 0.0, 0.0, 0.0, 0.0, 0.0, 0.0, 0.0, 0.0, 0.0, 0.0, 0.0, 0.0, 0.0, 0.0, 0.0, 0.0, 0.0, 0.0, 0.0, 0.0, 0.0, 0.0, 0.0, 0.0, 0.0, 0.0, 0.0, 0.0, 0.0, 0.0, 0.0, 0.0, 0.0, 0.0, 0.0, 0.0, 0.0, 0.0, 0.0, 0.0, 0.0, 0.0, 0.0, 0.0, 0.0, 0.0, 0.0, 0.0, 0.0, 0.0, 0.0, 0.0, 0.0, 0.0, 0.0, 0.0, 0.0, 0.0, 0.0, 0.0, 0.0, 0.0, 0.0, 0.0, 0.0, 0.0, 0.0, 0.0, 0.0, 0.0, 0.0, 0.0, 0.0, 0.0, 0.0, 0.0, 0.0, 0.0, 0.0, 0.0, 0.0, 0.0, 0.0, 0.0, 0.0, 0.0, 0.0, 0.0, 0.0, 0.0, 0.0, 0.0, 0.0, 0.0, 0.0, 0.0, 0.0, 0.0, 0.0, 0.0, 0.0, 0.0, 0.0, 0.0, 0.0, 0.0, 0.0, 0.0, 0.0, 0.0, 0.0, 0.0, 0.0, 0.0, 0.0, 0.0, 0.0, 0.0, 0.0, 0.0, 0.0, 0.0, 0.0, 0.0, 0.0, 0.0, 0.0, 0.0, 0.0, 0.0, 0.0, 0.0, 0.0, 0.0, 0.0, 0.0, 0.0, 0.0, 0.0, 0.0, 0.0, 0.0, 0.0, 0.0, 0.0, 0.0, 0.0, 0.0, 0.0, 0.0, 0.0, 0.0, 0.0, 0.0, 0.0, 0.0, 0.0, 0.0, 0.0, 0.0, 0.0, 0.0, 0.0, 0.0, 0.0, 0.0, 0.0, 0.0, 0.0, 0.0, 0.0, 0.0, 0.0, 0.0, 0.0, 0.0, 0.0, 0.0, 0.0, 0.0, 0.0, 0.0, 0.0, 0.0, 0.0, 0.0, 0.0, 0.0, 0.0, 0.0, 0.0, 0.0, 0.0, 0.0, 0.0, 0.0, 0.0, 0.0, 0.0, 0.0, 0.0, 0.0, 0.0, 0.0, 0.0, 0.0, 0.0, 0.0, 0.0, 0.0, 0.0, 0.0, 0.0, 0.0, 0.0, 0.0, 0.0, 0.0, 0.0, 0.0, 0.0, 0.0, 0.0, 0.0, 0.0, 0.0, 0.0, 0.0, 0.0, 0.0, 0.0, 0.0, 0.0, 0.0, 0.0, 0.0, 0.0, 0.0, 0.0, 0.0, 0.0, 0.0, 0.0, 0.0, 0.0, 0.0, 0.0, 0.0, 0.0, 0.0, 0.0, 0.0, 0.0, 0.0, 0.0, 0.0, 0.0, 0.0, 0.0, 0.0, 0.0, 0.0, 0.0, 0.0, 0.0, 0.0, 0.0, 0.0, 0.0, 0.0, 0.0, 0.0, 0.0, 0.0, 0.0, 0.0, 0.0, 0.0, 0.0, 0.0, 0.0, 0.0, 0.0, 0.0, 0.0, 0.0, 0.0, 0.0, 0.0, 0.0, 0.0, 0.0, 0.0, 0.0, 0.0, 0.0, 0.0, 0.0, 0.0, 0.0, 0.0, 0.0, 0.0, 0.0, 0.0, 0.0, 0.0, 0.0, 0.0, 0.0, 0.0, 0.0, 0.0, 0.0, 0.0, 0.0, 0.0, 0.0, 0.0, 0.0, 0.0, 0.0, 0.0, 0.0, 0.0, 0.0, 0.0, 0.0, 0.0, 0.0, 0.0, 0.0, 0.0, 0.0, 0.0, 0.0, 0.0, 0.0, 0.0, 0.0, 0.0, 0.0, 0.0, 0.0, 0.0, 0.0, 0.0, 0.0, 0.0, 0.0, 0.0, 0.0, 0.0, 0.0, 0.0, 0.0, 0.0, 0.0, 0.0, 0.0, 0.0, 0.0, 0.0, 0.0, 0.0, 0.0, 0.0, 0.0, 0.0, 0.0, 0.0, 0.0, 0.0, 0.0, 0.0, 0.0, 0.0, 0.0, 0.0, 0.0, 0.0, 0.0, 0.0, 0.0, 0.0, 0.0, 0.0, 0.0, 0.0, 0.0, 0.0, 0.0, 0.0, 0.0, 0.0, 0.0, 0.0, 0.0, 0.0, 0.0, 0.0, 0.0, 0.0, 0.0, 0.0, 0.0, 0.0, 0.0, 0.0, 0.0, 0.0, 0.0, 0.0, 0.0, 0.0, 0.0, 0.0, 0.0, 0.0, 0.0, 0.0, 0.0, 0.0, 0.0, 0.0, 0.0, 0.0, 0.0, 0.0, 0.0, 0.0, 0.0, 0.0, 0.0, 0.0, 0.0, 0.0, 0.0, 0.0, 0.0, 0.0, 0.0, 0.0, 0.0, 0.0, 0.0, 0.0, 0.0, 0.0, 0.0, 0.0, 0.0, 0.0, 0.0, 0.0, 0.0, 0.0, 0.0, 0.0, 0.0, 0.0, 0.0, 0.0, 0.0, 0.0, 0.0, 0.0, 0.0, 0.0, 0.0, 0.0, 0.0, 0.0, 0.0, 0.0, 0.0, 0.0, 0.0, 0.0, 0.0, 0.0, 0.0, 0.0, 0.0, 0.0, 0.0, 0.0, 0.0, 0.0, 0.0, 0.0, 0.0, 0.0, 0.0, 0.0, 0.0, 0.0, 0.0, 0.0, 0.0, 0.0, 0.0, 0.0, 0.0, 0.0, 0.0, 0.0, 0.0, 0.0, 0.0, 0.0, 0.0, 0.0, 0.0, 0.0, 0.0, 0.0, 0.0, 0.0, 0.0, 0.0, 0.0, 0.0])
me_cube.materials.append(mat_material)
me_cube.materials.append(mat_material_001)
me_cube.materials.append(mat_material_002)
me_cube.materials.append(mat_material_003)
me_cube.materials.append(mat_material_006)
me_cube.materials.append(mat_material_007)
me_cube.use_remesh_preserve_volume = False
me_cube.use_remesh_preserve_attributes = False
me_cube.use_mirror_vertex_groups = False
me_cube.update()
me_cylinder_001 = bpy.data.meshes.new('Cylinder.001')
me_cylinder_001.from_pydata([(2.49e-07, 0.6439, -4.768e-07), (2.232e-07, 0.8386, 1.573), (0.3785, 0.5209, -4.768e-07), (0.4929, 0.6785, 1.573), (0.6124, 0.199, -4.768e-07), (0.7976, 0.2591, 1.573), (0.6124, -0.199, -4.768e-07), (0.7976, -0.2591, 1.573), (0.3785, -0.5209, -4.768e-07), (0.4929, -0.6785, 1.573), (1.927e-07, -0.6439, -4.768e-07), (1.636e-07, -0.8386, 1.573), (-0.3785, -0.5209, -4.768e-07), (-0.4929, -0.6785, 1.573), (-0.6124, -0.199, -4.768e-07), (-0.7976, -0.2591, 1.573), (-0.6124, 0.199, -4.768e-07), (-0.7976, 0.2591, 1.573), (-0.3785, 0.5209, -4.768e-07), (-0.4929, 0.6785, 1.573), (0.5878, 0.809, 1.573), (2.384e-07, 1.0, 1.573), (0.9511, 0.309, 1.573), (0.9511, -0.309, 1.573), (0.5878, -0.809, 1.573), (1.51e-07, -1.0, 1.573), (-0.5878, -0.809, 1.573), (-0.9511, -0.309, 1.573), (-0.9511, 0.309, 1.573), (-0.5878, 0.809, 1.573), (0.4673, 0.6431, 1.241), (2.212e-07, 0.795, 1.241), (0.7561, 0.2457, 1.241), (0.7561, -0.2457, 1.241), (0.4673, -0.6431, 1.241), (1.647e-07, -0.795, 1.241), (-0.4673, -0.6431, 1.241), (-0.7561, -0.2457, 1.241), (-0.7561, 0.2457, 1.241), (-0.4673, 0.6431, 1.241), (0.8625, -0.04811, 1.119), (0.8885, -0.1078, 1.19), (0.82, -0.04817, 1.159), (0.8726, -0.09019, 1.142), (0.8383, -0.08239, 1.136), (0.8425, -0.09024, 1.17), (0.8242, -0.04802, 1.121), (0.9061, -0.1081, 1.262), (0.9129, -0.04904, 1.327), (0.8424, -0.04858, 1.251), (0.9124, -0.09093, 1.306), (0.8758, -0.08308, 1.29), (0.8673, -0.04883, 1.299), (0.8625, -0.09061, 1.253), (0.8628, 0.04691, 1.12), (0.8202, 0.04686, 1.159), (0.889, 0.1059, 1.191), (0.8244, 0.047, 1.121), (0.8387, 0.08117, 1.136), (0.8429, 0.08873, 1.171), (0.873, 0.08877, 1.143), (0.9131, 0.04598, 1.327), (0.9066, 0.1056, 1.263), (0.8426, 0.04644, 1.251), (0.9128, 0.08803, 1.307), (0.8762, 0.08048, 1.291), (0.8629, 0.08836, 1.254), (0.8675, 0.04619, 1.299), (1.1, -0.0488, 1.158), (1.115, -0.1084, 1.215), (0.9945, -0.1082, 1.224), (0.988, -0.04855, 1.159), (1.103, -0.09085, 1.175), (1.047, -0.09405, 1.183), (1.051, -0.1083, 1.228), (0.995, -0.09062, 1.18), (1.044, -0.04871, 1.166), (1.15, -0.04972, 1.362), (1.038, -0.04949, 1.367), (1.012, -0.1085, 1.296), (1.136, -0.1088, 1.303), (1.094, -0.04964, 1.373), (1.09, -0.09485, 1.36), (1.021, -0.09133, 1.343), (1.082, -0.1087, 1.309), (1.148, -0.09162, 1.344), (0.9882, 0.04647, 1.16), (0.995, 0.1056, 1.225), (1.115, 0.1053, 1.216), (1.101, 0.04622, 1.158), (0.9954, 0.08835, 1.181), (1.047, 0.09152, 1.184), (1.051, 0.1054, 1.229), (1.104, 0.08812, 1.176), (1.045, 0.04632, 1.167), (1.039, 0.04554, 1.368), (1.15, 0.0453, 1.363), (1.137, 0.1049, 1.304), (1.013, 0.1052, 1.297), (1.095, 0.04538, 1.374), (1.09, 0.09072, 1.36), (1.148, 0.08735, 1.345), (1.082, 0.105, 1.31), (1.022, 0.08764, 1.344), (1.464, 0.105, 1.104), (1.39, 0.1048, 1.198), (1.444, 0.04512, 1.24), (1.512, 0.04529, 1.159), (1.435, 0.1048, 1.161), (1.476, 0.09049, 1.197), (1.422, 0.08718, 1.23), (1.486, 0.04516, 1.207), (1.5, 0.08738, 1.134), (1.404, 0.1053, 1.049), (1.348, 0.04624, 1.013), (1.286, 0.04607, 1.092), (1.328, 0.1051, 1.14), (1.364, 0.08811, 1.03), (1.342, 0.09128, 1.073), (1.327, 0.0461, 1.06), (1.302, 0.08795, 1.104), (1.378, 0.1052, 1.103), (1.348, -0.04879, 1.013), (1.403, -0.1084, 1.048), (1.327, -0.1086, 1.139), (1.285, -0.04896, 1.091), (1.363, -0.09086, 1.029), (1.342, -0.09428, 1.073), (1.378, -0.1086, 1.102), (1.302, -0.09102, 1.104), (1.327, -0.04893, 1.06), (1.511, -0.04973, 1.159), (1.443, -0.0499, 1.239), (1.39, -0.109, 1.197), (1.463, -0.1088, 1.103), (1.486, -0.04986, 1.206), (1.476, -0.09507, 1.196), (1.421, -0.09178, 1.23), (1.435, -0.1089, 1.16), (1.499, -0.09158, 1.134), (1.458, 0.1061, 0.8141), (1.503, 0.1056, 0.9321), (1.564, 0.04608, 0.9292), (1.541, 0.04654, 0.8244), (1.494, 0.1058, 0.8785), (1.548, 0.09161, 0.8733), (1.545, 0.08807, 0.9335), (1.563, 0.04629, 0.8746), (1.509, 0.08864, 0.8118), (1.388, 0.1063, 0.8152), (1.322, 0.04701, 0.8328), (1.357, 0.04653, 0.9337), (1.417, 0.1058, 0.9335), (1.346, 0.08892, 0.8328), (1.368, 0.092, 0.8766), (1.349, 0.04676, 0.8797), (1.375, 0.08847, 0.9323), (1.412, 0.106, 0.8655), (1.321, -0.04801, 0.8325), (1.387, -0.1075, 0.8144), (1.416, -0.108, 0.9327), (1.357, -0.04849, 0.9334), (1.346, -0.09004, 0.8321), (1.367, -0.09356, 0.8759), (1.412, -0.1077, 0.8646), (1.374, -0.0905, 0.9316), (1.349, -0.04826, 0.8794), (1.541, -0.04848, 0.824), (1.564, -0.04894, 0.9289), (1.502, -0.1082, 0.9313), (1.457, -0.1076, 0.8133), (1.563, -0.04873, 0.8742), (1.547, -0.09396, 0.8726), (1.545, -0.09089, 0.9328), (1.494, -0.1079, 0.8777), (1.509, -0.09033, 0.8111), (1.188, 0.1079, 0.5103), (1.281, 0.1074, 0.5859), (1.325, 0.04814, 0.5449), (1.236, 0.04864, 0.4691), (1.241, 0.1077, 0.5465), (1.274, 0.09366, 0.5122), (1.313, 0.09009, 0.5579), (1.284, 0.0484, 0.5033), (1.218, 0.09061, 0.479), (1.125, 0.1079, 0.5692), (1.081, 0.04843, 0.612), (1.174, 0.04793, 0.6853), (1.217, 0.1073, 0.6452), (1.097, 0.09041, 0.6011), (1.14, 0.09347, 0.6362), (1.129, 0.04818, 0.6465), (1.187, 0.08991, 0.674), (1.17, 0.1076, 0.6029), (1.081, -0.04659, 0.6116), (1.124, -0.1059, 0.5684), (1.217, -0.1064, 0.6443), (1.174, -0.04709, 0.685), (1.096, -0.08856, 0.6004), (1.14, -0.0921, 0.6354), (1.17, -0.1061, 0.6021), (1.187, -0.08905, 0.6733), (1.129, -0.04684, 0.6461), (1.236, -0.04638, 0.4687), (1.324, -0.04688, 0.5445), (1.281, -0.1063, 0.585), (1.188, -0.1058, 0.5095), (1.284, -0.04662, 0.5029), (1.273, -0.09191, 0.5115), (1.312, -0.08888, 0.5572), (1.24, -0.1061, 0.5456), (1.218, -0.08835, 0.4783), (0.8663, 0.107, 0.338), (0.9829, 0.1089, 0.3961), (0.979, 0.04979, 0.3258), (0.8714, 0.04796, 0.2764), (0.9246, 0.1084, 0.3671), (0.9272, 0.09463, 0.3155), (0.9869, 0.09165, 0.3503), (0.926, 0.04888, 0.2994), (0.8727, 0.08996, 0.2956), (0.8632, 0.1115, 0.4197), (0.8651, 0.05164, 0.4857), (0.9693, 0.04896, 0.542), (0.9797, 0.1085, 0.4787), (0.8595, 0.09401, 0.4641), (0.9179, 0.09516, 0.4964), (0.9179, 0.0503, 0.5125), (0.968, 0.09102, 0.5208), (0.9215, 0.1095, 0.4492), (0.8628, -0.04295, 0.4903), (0.8624, -0.102, 0.427), (0.9792, -0.1052, 0.4778), (0.9691, -0.04606, 0.5416), (0.858, -0.08462, 0.47), (0.9172, -0.09031, 0.4975), (0.9208, -0.1042, 0.4524), (0.9676, -0.08795, 0.5201), (0.9171, -0.0445, 0.5136), (0.8698, -0.04674, 0.2805), (0.9788, -0.04523, 0.3255), (0.9824, -0.1049, 0.3953), (0.8657, -0.1064, 0.3408), (0.9254, -0.04598, 0.3003), (0.9256, -0.09085, 0.315), (0.9865, -0.08732, 0.3496), (0.9159, -0.1052, 0.3613), (0.8714, -0.08873, 0.2989), (0.7036, 0.1079, 0.2777), (0.6788, 0.04144, 0.2127), (0.6346, 0.04549, 0.2501), (0.6892, 0.08562, 0.2319), (0.655, 0.07719, 0.2245), (0.6404, 0.04151, 0.2124), (0.658, 0.08848, 0.2583), (0.7182, 0.1097, 0.3537), (0.6529, 0.05518, 0.3429), (0.7183, 0.05864, 0.4257), (0.6748, 0.09521, 0.3418), (0.6854, 0.09124, 0.3815), (0.6749, 0.05908, 0.3927), (0.721, 0.09766, 0.4003), (0.7174, -0.03589, 0.4311), (0.65, -0.03922, 0.3533), (0.7111, -0.1024, 0.3737), (0.6731, -0.03543, 0.4013), (0.6807, -0.07124, 0.3977), (0.6686, -0.08246, 0.3607), (0.7162, -0.08011, 0.4158), (0.6774, -0.05316, 0.2188), (0.6954, -0.1051, 0.2923), (0.6317, -0.04891, 0.2606), (0.6836, -0.09262, 0.2449), (0.65, -0.08549, 0.2396), (0.6513, -0.08961, 0.2744), (0.6386, -0.05285, 0.2225)], [], [(0, 21, 20, 2), (2, 20, 22, 4), (4, 22, 23, 6), (6, 23, 24, 8), (8, 24, 25, 10), (10, 25, 26, 12), (12, 26, 27, 14), (14, 27, 28, 16), (9, 7, 33, 34), (16, 28, 29, 18), (18, 29, 21, 0), (0, 2, 4, 6, 8, 10, 12, 14, 16, 18), (1, 3, 20, 21), (3, 5, 22, 20), (5, 7, 23, 22), (7, 9, 24, 23), (9, 11, 25, 24), (11, 13, 26, 25), (13, 15, 27, 26), (15, 17, 28, 27), (17, 19, 29, 28), (19, 1, 21, 29), (30, 31, 39, 38, 37, 36, 35, 34, 33, 32), (3, 1, 31, 30), (17, 15, 37, 38), (11, 9, 34, 35), (5, 3, 30, 32), (19, 17, 38, 39), (13, 11, 35, 36), (7, 5, 32, 33), (1, 19, 39, 31), (15, 13, 36, 37), (70, 79, 47, 41), (68, 89, 115, 125), (88, 97, 105, 116), (95, 61, 48, 78), (42, 49, 63, 55), (56, 62, 98, 87), (122, 114, 151, 161), (113, 104, 141, 152), (96, 77, 132, 106), (80, 69, 124, 133), (185, 176, 213, 224), (107, 131, 168, 142), (149, 140, 177, 188), (134, 123, 160, 169), (194, 186, 223, 233), (170, 159, 196, 205), (158, 150, 187, 197), (143, 167, 204, 178), (215, 239, 269, 249), (179, 203, 240, 214), (221, 212, 248, 255), (206, 195, 232, 241), (256, 250, 271, 263), (242, 231, 264, 270), (230, 222, 257, 262), (40, 43, 44, 46), (41, 45, 44, 43), (42, 46, 44, 45), (47, 50, 51, 53), (48, 52, 51, 50), (49, 53, 51, 52), (54, 57, 58, 60), (55, 59, 58, 57), (56, 60, 58, 59), (61, 64, 65, 67), (62, 66, 65, 64), (63, 67, 65, 66), (68, 72, 73, 76), (69, 74, 73, 72), (70, 75, 73, 74), (71, 76, 73, 75), (77, 81, 82, 85), (78, 83, 82, 81), (79, 84, 82, 83), (80, 85, 82, 84), (86, 90, 91, 94), (87, 92, 91, 90), (88, 93, 91, 92), (89, 94, 91, 93), (95, 99, 100, 103), (96, 101, 100, 99), (97, 102, 100, 101), (98, 103, 100, 102), (104, 108, 109, 112), (105, 110, 109, 108), (106, 111, 109, 110), (107, 112, 109, 111), (113, 117, 118, 121), (114, 119, 118, 117), (115, 120, 118, 119), (116, 121, 118, 120), (122, 126, 127, 130), (123, 128, 127, 126), (124, 129, 127, 128), (125, 130, 127, 129), (131, 135, 136, 139), (132, 137, 136, 135), (133, 138, 136, 137), (134, 139, 136, 138), (140, 144, 145, 148), (141, 146, 145, 144), (142, 147, 145, 146), (143, 148, 145, 147), (149, 153, 154, 157), (150, 155, 154, 153), (151, 156, 154, 155), (152, 157, 154, 156), (158, 162, 163, 166), (159, 164, 163, 162), (160, 165, 163, 164), (161, 166, 163, 165), (167, 171, 172, 175), (168, 173, 172, 171), (169, 174, 172, 173), (170, 175, 172, 174), (176, 180, 181, 184), (177, 182, 181, 180), (178, 183, 181, 182), (179, 184, 181, 183), (185, 189, 190, 193), (186, 191, 190, 189), (187, 192, 190, 191), (188, 193, 190, 192), (194, 198, 199, 202), (195, 200, 199, 198), (196, 201, 199, 200), (197, 202, 199, 201), (203, 207, 208, 211), (204, 209, 208, 207), (205, 210, 208, 209), (206, 211, 208, 210), (212, 216, 217, 220), (213, 218, 217, 216), (214, 219, 217, 218), (215, 220, 217, 219), (221, 225, 226, 229), (222, 227, 226, 225), (223, 228, 226, 227), (224, 229, 226, 228), (230, 234, 235, 238), (231, 236, 235, 234), (232, 237, 235, 236), (233, 238, 235, 237), (239, 243, 244, 247), (240, 245, 244, 243), (241, 246, 244, 245), (242, 247, 244, 246), (248, 251, 252, 254), (249, 253, 252, 251), (250, 254, 252, 253), (255, 258, 259, 261), (256, 260, 259, 258), (257, 261, 259, 260), (262, 265, 266, 268), (263, 267, 266, 265), (264, 268, 266, 267), (269, 272, 273, 275), (270, 274, 273, 272), (271, 275, 273, 274), (54, 40, 46, 57), (57, 46, 42, 55), (41, 47, 53, 45), (45, 53, 49, 42), (48, 61, 67, 52), (52, 67, 63, 49), (62, 56, 59, 66), (66, 59, 55, 63), (86, 54, 60, 90), (90, 60, 56, 87), (61, 95, 103, 64), (64, 103, 98, 62), (97, 88, 92, 102), (102, 92, 87, 98), (71, 86, 94, 76), (76, 94, 89, 68), (95, 78, 81, 99), (99, 81, 77, 96), (79, 70, 74, 84), (84, 74, 69, 80), (40, 71, 75, 43), (43, 75, 70, 41), (78, 48, 50, 83), (83, 50, 47, 79), (104, 113, 121, 108), (108, 121, 116, 105), (125, 115, 119, 130), (130, 119, 114, 122), (106, 132, 135, 111), (111, 135, 131, 107), (133, 124, 128, 138), (138, 128, 123, 134), (80, 133, 137, 85), (85, 137, 132, 77), (105, 97, 101, 110), (110, 101, 96, 106), (115, 89, 93, 120), (120, 93, 88, 116), (68, 125, 129, 72), (72, 129, 124, 69), (140, 149, 157, 144), (144, 157, 152, 141), (161, 151, 155, 166), (166, 155, 150, 158), (142, 168, 171, 147), (147, 171, 167, 143), (169, 160, 164, 174), (174, 164, 159, 170), (134, 169, 173, 139), (139, 173, 168, 131), (141, 104, 112, 146), (146, 112, 107, 142), (151, 114, 117, 156), (156, 117, 113, 152), (122, 161, 165, 126), (126, 165, 160, 123), (176, 185, 193, 180), (180, 193, 188, 177), (197, 187, 191, 202), (202, 191, 186, 194), (178, 204, 207, 183), (183, 207, 203, 179), (205, 196, 200, 210), (210, 200, 195, 206), (158, 197, 201, 162), (162, 201, 196, 159), (204, 167, 175, 209), (209, 175, 170, 205), (149, 188, 192, 153), (153, 192, 187, 150), (177, 140, 148, 182), (182, 148, 143, 178), (212, 221, 229, 216), (216, 229, 224, 213), (233, 223, 227, 238), (238, 227, 222, 230), (214, 240, 243, 219), (219, 243, 239, 215), (241, 232, 236, 246), (246, 236, 231, 242), (206, 241, 245, 211), (211, 245, 240, 203), (213, 176, 184, 218), (218, 184, 179, 214), (223, 186, 189, 228), (228, 189, 185, 224), (194, 233, 237, 198), (198, 237, 232, 195), (250, 256, 258, 254), (254, 258, 255, 248), (262, 257, 260, 265), (265, 260, 256, 263), (249, 269, 275, 253), (253, 275, 271, 250), (270, 264, 267, 274), (274, 267, 263, 271), (215, 249, 251, 220), (220, 251, 248, 212), (257, 222, 225, 261), (261, 225, 221, 255), (230, 262, 268, 234), (234, 268, 264, 231), (269, 239, 247, 272), (272, 247, 242, 270), (54, 86, 71, 40)])
me_cylinder_001.polygons.foreach_set('use_smooth', [True] * 266)
me_cylinder_001.polygons.foreach_set('material_index', [0, 0, 0, 0, 0, 0, 0, 0, 0, 0, 0, 0, 0, 0, 0, 0, 0, 0, 0, 0, 0, 0, 1, 0, 0, 0, 0, 0, 0, 0, 0, 0, 0, 0, 0, 0, 0, 0, 0, 0, 0, 0, 0, 0, 0, 0, 0, 0, 0, 0, 0, 0, 0, 0, 0, 0, 0, 0, 0, 0, 0, 0, 0, 0, 0, 0, 0, 0, 0, 0, 0, 0, 0, 0, 0, 0, 0, 0, 0, 0, 0, 0, 0, 0, 0, 0, 0, 0, 0, 0, 0, 0, 0, 0, 0, 0, 0, 0, 0, 0, 0, 0, 0, 0, 0, 0, 0, 0, 0, 0, 0, 0, 0, 0, 0, 0, 0, 0, 0, 0, 0, 0, 0, 0, 0, 0, 0, 0, 0, 0, 0, 0, 0, 0, 0, 0, 0, 0, 0, 0, 0, 0, 0, 0, 0, 0, 0, 0, 0, 0, 0, 0, 0, 0, 0, 0, 0, 0, 0, 0, 0, 0, 0, 0, 0, 0, 0, 0, 0, 0, 0, 0, 0, 0, 0, 0, 0, 0, 0, 0, 0, 0, 0, 0, 0, 0, 0, 0, 0, 0, 0, 0, 0, 0, 0, 0, 0, 0, 0, 0, 0, 0, 0, 0, 0, 0, 0, 0, 0, 0, 0, 0, 0, 0, 0, 0, 0, 0, 0, 0, 0, 0, 0, 0, 0, 0, 0, 0, 0, 0, 0, 0, 0, 0, 0, 0, 0, 0, 0, 0, 0, 0, 0, 0, 0, 0, 0, 0, 0, 0, 0, 0, 0, 0, 0, 0, 0, 0, 0, 0, 0, 0, 0, 0, 0, 0])
me_cylinder_001.materials.append(mat_material_004)
me_cylinder_001.materials.append(mat_material_008)
me_cylinder_001.use_remesh_preserve_volume = False
me_cylinder_001.use_remesh_preserve_attributes = False
me_cylinder_001.use_mirror_vertex_groups = False
me_cylinder_001.update()
me_cylinder_002 = bpy.data.meshes.new('Cylinder.002')
me_cylinder_002.from_pydata([(2.49e-07, 0.6439, -4.768e-07), (2.232e-07, 0.8386, 1.573), (0.3785, 0.5209, -4.768e-07), (0.4929, 0.6785, 1.573), (0.6124, 0.199, -4.768e-07), (0.7976, 0.2591, 1.573), (0.6124, -0.199, -4.768e-07), (0.7976, -0.2591, 1.573), (0.3785, -0.5209, -4.768e-07), (0.4929, -0.6785, 1.573), (1.927e-07, -0.6439, -4.768e-07), (1.636e-07, -0.8386, 1.573), (-0.3785, -0.5209, -4.768e-07), (-0.4929, -0.6785, 1.573), (-0.6124, -0.199, -4.768e-07), (-0.7976, -0.2591, 1.573), (-0.6124, 0.199, -4.768e-07), (-0.7976, 0.2591, 1.573), (-0.3785, 0.5209, -4.768e-07), (-0.4929, 0.6785, 1.573), (0.5878, 0.809, 1.573), (2.384e-07, 1.0, 1.573), (0.9511, 0.309, 1.573), (0.9511, -0.309, 1.573), (0.5878, -0.809, 1.573), (1.51e-07, -1.0, 1.573), (-0.5878, -0.809, 1.573), (-0.9511, -0.309, 1.573), (-0.9511, 0.309, 1.573), (-0.5878, 0.809, 1.573), (0.4673, 0.6431, 1.241), (2.212e-07, 0.795, 1.241), (0.7561, 0.2457, 1.241), (0.7561, -0.2457, 1.241), (0.4673, -0.6431, 1.241), (1.647e-07, -0.795, 1.241), (-0.4673, -0.6431, 1.241), (-0.7561, -0.2457, 1.241), (-0.7561, 0.2457, 1.241), (-0.4673, 0.6431, 1.241), (0.8625, -0.04811, 1.119), (0.8885, -0.1078, 1.19), (0.82, -0.04817, 1.159), (0.8726, -0.09019, 1.142), (0.8383, -0.08239, 1.136), (0.8425, -0.09024, 1.17), (0.8242, -0.04802, 1.121), (0.9061, -0.1081, 1.262), (0.9129, -0.04904, 1.327), (0.8424, -0.04858, 1.251), (0.9124, -0.09093, 1.306), (0.8758, -0.08308, 1.29), (0.8673, -0.04883, 1.299), (0.8625, -0.09061, 1.253), (0.8628, 0.04691, 1.12), (0.8202, 0.04686, 1.159), (0.889, 0.1059, 1.191), (0.8244, 0.047, 1.121), (0.8387, 0.08117, 1.136), (0.8429, 0.08873, 1.171), (0.873, 0.08877, 1.143), (0.9131, 0.04598, 1.327), (0.9066, 0.1056, 1.263), (0.8426, 0.04644, 1.251), (0.9128, 0.08803, 1.307), (0.8762, 0.08048, 1.291), (0.8629, 0.08836, 1.254), (0.8675, 0.04619, 1.299), (1.1, -0.0488, 1.158), (1.115, -0.1084, 1.215), (0.9945, -0.1082, 1.224), (0.988, -0.04855, 1.159), (1.103, -0.09085, 1.175), (1.047, -0.09405, 1.183), (1.051, -0.1083, 1.228), (0.995, -0.09062, 1.18), (1.044, -0.04871, 1.166), (1.15, -0.04972, 1.362), (1.038, -0.04949, 1.367), (1.012, -0.1085, 1.296), (1.136, -0.1088, 1.303), (1.094, -0.04964, 1.373), (1.09, -0.09485, 1.36), (1.021, -0.09133, 1.343), (1.082, -0.1087, 1.309), (1.148, -0.09162, 1.344), (0.9882, 0.04647, 1.16), (0.995, 0.1056, 1.225), (1.115, 0.1053, 1.216), (1.101, 0.04622, 1.158), (0.9954, 0.08835, 1.181), (1.047, 0.09152, 1.184), (1.051, 0.1054, 1.229), (1.104, 0.08812, 1.176), (1.045, 0.04632, 1.167), (1.039, 0.04554, 1.368), (1.15, 0.0453, 1.363), (1.137, 0.1049, 1.304), (1.013, 0.1052, 1.297), (1.095, 0.04538, 1.374), (1.09, 0.09072, 1.36), (1.148, 0.08735, 1.345), (1.082, 0.105, 1.31), (1.022, 0.08764, 1.344), (1.464, 0.105, 1.104), (1.39, 0.1048, 1.198), (1.444, 0.04512, 1.24), (1.512, 0.04529, 1.159), (1.435, 0.1048, 1.161), (1.476, 0.09049, 1.197), (1.422, 0.08718, 1.23), (1.486, 0.04516, 1.207), (1.5, 0.08738, 1.134), (1.404, 0.1053, 1.049), (1.348, 0.04624, 1.013), (1.286, 0.04607, 1.092), (1.328, 0.1051, 1.14), (1.364, 0.08811, 1.03), (1.342, 0.09128, 1.073), (1.327, 0.0461, 1.06), (1.302, 0.08795, 1.104), (1.378, 0.1052, 1.103), (1.348, -0.04879, 1.013), (1.403, -0.1084, 1.048), (1.327, -0.1086, 1.139), (1.285, -0.04896, 1.091), (1.363, -0.09086, 1.029), (1.342, -0.09428, 1.073), (1.378, -0.1086, 1.102), (1.302, -0.09102, 1.104), (1.327, -0.04893, 1.06), (1.511, -0.04973, 1.159), (1.443, -0.0499, 1.239), (1.39, -0.109, 1.197), (1.463, -0.1088, 1.103), (1.486, -0.04986, 1.206), (1.476, -0.09507, 1.196), (1.421, -0.09178, 1.23), (1.435, -0.1089, 1.16), (1.499, -0.09158, 1.134), (1.458, 0.1061, 0.8141), (1.503, 0.1056, 0.9321), (1.564, 0.04608, 0.9292), (1.541, 0.04654, 0.8244), (1.494, 0.1058, 0.8785), (1.548, 0.09161, 0.8733), (1.545, 0.08807, 0.9335), (1.563, 0.04629, 0.8746), (1.509, 0.08864, 0.8118), (1.388, 0.1063, 0.8152), (1.322, 0.04701, 0.8328), (1.357, 0.04653, 0.9337), (1.417, 0.1058, 0.9335), (1.346, 0.08892, 0.8328), (1.368, 0.092, 0.8766), (1.349, 0.04676, 0.8797), (1.375, 0.08847, 0.9323), (1.412, 0.106, 0.8655), (1.321, -0.04801, 0.8325), (1.387, -0.1075, 0.8144), (1.416, -0.108, 0.9327), (1.357, -0.04849, 0.9334), (1.346, -0.09004, 0.8321), (1.367, -0.09356, 0.8759), (1.412, -0.1077, 0.8646), (1.374, -0.0905, 0.9316), (1.349, -0.04826, 0.8794), (1.541, -0.04848, 0.824), (1.564, -0.04894, 0.9289), (1.502, -0.1082, 0.9313), (1.457, -0.1076, 0.8133), (1.563, -0.04873, 0.8742), (1.547, -0.09396, 0.8726), (1.545, -0.09089, 0.9328), (1.494, -0.1079, 0.8777), (1.509, -0.09033, 0.8111), (1.188, 0.1079, 0.5103), (1.281, 0.1074, 0.5859), (1.325, 0.04814, 0.5449), (1.236, 0.04864, 0.4691), (1.241, 0.1077, 0.5465), (1.274, 0.09366, 0.5122), (1.313, 0.09009, 0.5579), (1.284, 0.0484, 0.5033), (1.218, 0.09061, 0.479), (1.125, 0.1079, 0.5692), (1.081, 0.04843, 0.612), (1.174, 0.04793, 0.6853), (1.217, 0.1073, 0.6452), (1.097, 0.09041, 0.6011), (1.14, 0.09347, 0.6362), (1.129, 0.04818, 0.6465), (1.187, 0.08991, 0.674), (1.17, 0.1076, 0.6029), (1.081, -0.04659, 0.6116), (1.124, -0.1059, 0.5684), (1.217, -0.1064, 0.6443), (1.174, -0.04709, 0.685), (1.096, -0.08856, 0.6004), (1.14, -0.0921, 0.6354), (1.17, -0.1061, 0.6021), (1.187, -0.08905, 0.6733), (1.129, -0.04684, 0.6461), (1.236, -0.04638, 0.4687), (1.324, -0.04688, 0.5445), (1.281, -0.1063, 0.585), (1.188, -0.1058, 0.5095), (1.284, -0.04662, 0.5029), (1.273, -0.09191, 0.5115), (1.312, -0.08888, 0.5572), (1.24, -0.1061, 0.5456), (1.218, -0.08835, 0.4783), (0.8663, 0.107, 0.338), (0.9829, 0.1089, 0.3961), (0.979, 0.04979, 0.3258), (0.8714, 0.04796, 0.2764), (0.9246, 0.1084, 0.3671), (0.9272, 0.09463, 0.3155), (0.9869, 0.09165, 0.3503), (0.926, 0.04888, 0.2994), (0.8727, 0.08996, 0.2956), (0.8632, 0.1115, 0.4197), (0.8651, 0.05164, 0.4857), (0.9693, 0.04896, 0.542), (0.9797, 0.1085, 0.4787), (0.8595, 0.09401, 0.4641), (0.9179, 0.09516, 0.4964), (0.9179, 0.0503, 0.5125), (0.968, 0.09102, 0.5208), (0.9215, 0.1095, 0.4492), (0.8628, -0.04295, 0.4903), (0.8624, -0.102, 0.427), (0.9792, -0.1052, 0.4778), (0.9691, -0.04606, 0.5416), (0.858, -0.08462, 0.47), (0.9172, -0.09031, 0.4975), (0.9208, -0.1042, 0.4524), (0.9676, -0.08795, 0.5201), (0.9171, -0.0445, 0.5136), (0.8698, -0.04674, 0.2805), (0.9788, -0.04523, 0.3255), (0.9824, -0.1049, 0.3953), (0.8657, -0.1064, 0.3408), (0.9254, -0.04598, 0.3003), (0.9256, -0.09085, 0.315), (0.9865, -0.08732, 0.3496), (0.9159, -0.1052, 0.3613), (0.8714, -0.08873, 0.2989), (0.7036, 0.1079, 0.2777), (0.6788, 0.04144, 0.2127), (0.6346, 0.04549, 0.2501), (0.6892, 0.08562, 0.2319), (0.655, 0.07719, 0.2245), (0.6404, 0.04151, 0.2124), (0.658, 0.08848, 0.2583), (0.7182, 0.1097, 0.3537), (0.6529, 0.05518, 0.3429), (0.7183, 0.05864, 0.4257), (0.6748, 0.09521, 0.3418), (0.6854, 0.09124, 0.3815), (0.6749, 0.05908, 0.3927), (0.721, 0.09766, 0.4003), (0.7174, -0.03589, 0.4311), (0.65, -0.03922, 0.3533), (0.7111, -0.1024, 0.3737), (0.6731, -0.03543, 0.4013), (0.6807, -0.07124, 0.3977), (0.6686, -0.08246, 0.3607), (0.7162, -0.08011, 0.4158), (0.6774, -0.05316, 0.2188), (0.6954, -0.1051, 0.2923), (0.6317, -0.04891, 0.2606), (0.6836, -0.09262, 0.2449), (0.65, -0.08549, 0.2396), (0.6513, -0.08961, 0.2744), (0.6386, -0.05285, 0.2225)], [], [(0, 21, 20, 2), (2, 20, 22, 4), (4, 22, 23, 6), (6, 23, 24, 8), (8, 24, 25, 10), (10, 25, 26, 12), (12, 26, 27, 14), (14, 27, 28, 16), (9, 7, 33, 34), (16, 28, 29, 18), (18, 29, 21, 0), (0, 2, 4, 6, 8, 10, 12, 14, 16, 18), (1, 3, 20, 21), (3, 5, 22, 20), (5, 7, 23, 22), (7, 9, 24, 23), (9, 11, 25, 24), (11, 13, 26, 25), (13, 15, 27, 26), (15, 17, 28, 27), (17, 19, 29, 28), (19, 1, 21, 29), (30, 31, 39, 38, 37, 36, 35, 34, 33, 32), (3, 1, 31, 30), (17, 15, 37, 38), (11, 9, 34, 35), (5, 3, 30, 32), (19, 17, 38, 39), (13, 11, 35, 36), (7, 5, 32, 33), (1, 19, 39, 31), (15, 13, 36, 37), (70, 79, 47, 41), (68, 89, 115, 125), (88, 97, 105, 116), (95, 61, 48, 78), (42, 49, 63, 55), (56, 62, 98, 87), (122, 114, 151, 161), (113, 104, 141, 152), (96, 77, 132, 106), (80, 69, 124, 133), (185, 176, 213, 224), (107, 131, 168, 142), (149, 140, 177, 188), (134, 123, 160, 169), (194, 186, 223, 233), (170, 159, 196, 205), (158, 150, 187, 197), (143, 167, 204, 178), (215, 239, 269, 249), (179, 203, 240, 214), (221, 212, 248, 255), (206, 195, 232, 241), (256, 250, 271, 263), (242, 231, 264, 270), (230, 222, 257, 262), (40, 43, 44, 46), (41, 45, 44, 43), (42, 46, 44, 45), (47, 50, 51, 53), (48, 52, 51, 50), (49, 53, 51, 52), (54, 57, 58, 60), (55, 59, 58, 57), (56, 60, 58, 59), (61, 64, 65, 67), (62, 66, 65, 64), (63, 67, 65, 66), (68, 72, 73, 76), (69, 74, 73, 72), (70, 75, 73, 74), (71, 76, 73, 75), (77, 81, 82, 85), (78, 83, 82, 81), (79, 84, 82, 83), (80, 85, 82, 84), (86, 90, 91, 94), (87, 92, 91, 90), (88, 93, 91, 92), (89, 94, 91, 93), (95, 99, 100, 103), (96, 101, 100, 99), (97, 102, 100, 101), (98, 103, 100, 102), (104, 108, 109, 112), (105, 110, 109, 108), (106, 111, 109, 110), (107, 112, 109, 111), (113, 117, 118, 121), (114, 119, 118, 117), (115, 120, 118, 119), (116, 121, 118, 120), (122, 126, 127, 130), (123, 128, 127, 126), (124, 129, 127, 128), (125, 130, 127, 129), (131, 135, 136, 139), (132, 137, 136, 135), (133, 138, 136, 137), (134, 139, 136, 138), (140, 144, 145, 148), (141, 146, 145, 144), (142, 147, 145, 146), (143, 148, 145, 147), (149, 153, 154, 157), (150, 155, 154, 153), (151, 156, 154, 155), (152, 157, 154, 156), (158, 162, 163, 166), (159, 164, 163, 162), (160, 165, 163, 164), (161, 166, 163, 165), (167, 171, 172, 175), (168, 173, 172, 171), (169, 174, 172, 173), (170, 175, 172, 174), (176, 180, 181, 184), (177, 182, 181, 180), (178, 183, 181, 182), (179, 184, 181, 183), (185, 189, 190, 193), (186, 191, 190, 189), (187, 192, 190, 191), (188, 193, 190, 192), (194, 198, 199, 202), (195, 200, 199, 198), (196, 201, 199, 200), (197, 202, 199, 201), (203, 207, 208, 211), (204, 209, 208, 207), (205, 210, 208, 209), (206, 211, 208, 210), (212, 216, 217, 220), (213, 218, 217, 216), (214, 219, 217, 218), (215, 220, 217, 219), (221, 225, 226, 229), (222, 227, 226, 225), (223, 228, 226, 227), (224, 229, 226, 228), (230, 234, 235, 238), (231, 236, 235, 234), (232, 237, 235, 236), (233, 238, 235, 237), (239, 243, 244, 247), (240, 245, 244, 243), (241, 246, 244, 245), (242, 247, 244, 246), (248, 251, 252, 254), (249, 253, 252, 251), (250, 254, 252, 253), (255, 258, 259, 261), (256, 260, 259, 258), (257, 261, 259, 260), (262, 265, 266, 268), (263, 267, 266, 265), (264, 268, 266, 267), (269, 272, 273, 275), (270, 274, 273, 272), (271, 275, 273, 274), (54, 40, 46, 57), (57, 46, 42, 55), (41, 47, 53, 45), (45, 53, 49, 42), (48, 61, 67, 52), (52, 67, 63, 49), (62, 56, 59, 66), (66, 59, 55, 63), (86, 54, 60, 90), (90, 60, 56, 87), (61, 95, 103, 64), (64, 103, 98, 62), (97, 88, 92, 102), (102, 92, 87, 98), (71, 86, 94, 76), (76, 94, 89, 68), (95, 78, 81, 99), (99, 81, 77, 96), (79, 70, 74, 84), (84, 74, 69, 80), (40, 71, 75, 43), (43, 75, 70, 41), (78, 48, 50, 83), (83, 50, 47, 79), (104, 113, 121, 108), (108, 121, 116, 105), (125, 115, 119, 130), (130, 119, 114, 122), (106, 132, 135, 111), (111, 135, 131, 107), (133, 124, 128, 138), (138, 128, 123, 134), (80, 133, 137, 85), (85, 137, 132, 77), (105, 97, 101, 110), (110, 101, 96, 106), (115, 89, 93, 120), (120, 93, 88, 116), (68, 125, 129, 72), (72, 129, 124, 69), (140, 149, 157, 144), (144, 157, 152, 141), (161, 151, 155, 166), (166, 155, 150, 158), (142, 168, 171, 147), (147, 171, 167, 143), (169, 160, 164, 174), (174, 164, 159, 170), (134, 169, 173, 139), (139, 173, 168, 131), (141, 104, 112, 146), (146, 112, 107, 142), (151, 114, 117, 156), (156, 117, 113, 152), (122, 161, 165, 126), (126, 165, 160, 123), (176, 185, 193, 180), (180, 193, 188, 177), (197, 187, 191, 202), (202, 191, 186, 194), (178, 204, 207, 183), (183, 207, 203, 179), (205, 196, 200, 210), (210, 200, 195, 206), (158, 197, 201, 162), (162, 201, 196, 159), (204, 167, 175, 209), (209, 175, 170, 205), (149, 188, 192, 153), (153, 192, 187, 150), (177, 140, 148, 182), (182, 148, 143, 178), (212, 221, 229, 216), (216, 229, 224, 213), (233, 223, 227, 238), (238, 227, 222, 230), (214, 240, 243, 219), (219, 243, 239, 215), (241, 232, 236, 246), (246, 236, 231, 242), (206, 241, 245, 211), (211, 245, 240, 203), (213, 176, 184, 218), (218, 184, 179, 214), (223, 186, 189, 228), (228, 189, 185, 224), (194, 233, 237, 198), (198, 237, 232, 195), (250, 256, 258, 254), (254, 258, 255, 248), (262, 257, 260, 265), (265, 260, 256, 263), (249, 269, 275, 253), (253, 275, 271, 250), (270, 264, 267, 274), (274, 267, 263, 271), (215, 249, 251, 220), (220, 251, 248, 212), (257, 222, 225, 261), (261, 225, 221, 255), (230, 262, 268, 234), (234, 268, 264, 231), (269, 239, 247, 272), (272, 247, 242, 270), (54, 86, 71, 40)])
me_cylinder_002.polygons.foreach_set('use_smooth', [True] * 266)
me_cylinder_002.polygons.foreach_set('material_index', [0, 0, 0, 0, 0, 0, 0, 0, 0, 0, 0, 0, 0, 0, 0, 0, 0, 0, 0, 0, 0, 0, 1, 0, 0, 0, 0, 0, 0, 0, 0, 0, 0, 0, 0, 0, 0, 0, 0, 0, 0, 0, 0, 0, 0, 0, 0, 0, 0, 0, 0, 0, 0, 0, 0, 0, 0, 0, 0, 0, 0, 0, 0, 0, 0, 0, 0, 0, 0, 0, 0, 0, 0, 0, 0, 0, 0, 0, 0, 0, 0, 0, 0, 0, 0, 0, 0, 0, 0, 0, 0, 0, 0, 0, 0, 0, 0, 0, 0, 0, 0, 0, 0, 0, 0, 0, 0, 0, 0, 0, 0, 0, 0, 0, 0, 0, 0, 0, 0, 0, 0, 0, 0, 0, 0, 0, 0, 0, 0, 0, 0, 0, 0, 0, 0, 0, 0, 0, 0, 0, 0, 0, 0, 0, 0, 0, 0, 0, 0, 0, 0, 0, 0, 0, 0, 0, 0, 0, 0, 0, 0, 0, 0, 0, 0, 0, 0, 0, 0, 0, 0, 0, 0, 0, 0, 0, 0, 0, 0, 0, 0, 0, 0, 0, 0, 0, 0, 0, 0, 0, 0, 0, 0, 0, 0, 0, 0, 0, 0, 0, 0, 0, 0, 0, 0, 0, 0, 0, 0, 0, 0, 0, 0, 0, 0, 0, 0, 0, 0, 0, 0, 0, 0, 0, 0, 0, 0, 0, 0, 0, 0, 0, 0, 0, 0, 0, 0, 0, 0, 0, 0, 0, 0, 0, 0, 0, 0, 0, 0, 0, 0, 0, 0, 0, 0, 0, 0, 0, 0, 0, 0, 0, 0, 0, 0, 0])
me_cylinder_002.materials.append(mat_material_005)
me_cylinder_002.materials.append(mat_material_009)
me_cylinder_002.use_remesh_preserve_volume = False
me_cylinder_002.use_remesh_preserve_attributes = False
me_cylinder_002.use_mirror_vertex_groups = False
me_cylinder_002.update()

# ---- objects
ob_machine = bpy.data.objects.new('Machine', me_cube)
ob_cup0 = bpy.data.objects.new('Cup0', me_cylinder_001)
ob_cup1 = bpy.data.objects.new('Cup1', me_cylinder_002)

# ---- transforms, parenting, visibility, modifiers, constraints
ob_machine.location = (0.395, 2.98e-07, 1.495)
ob_machine.lock_rotations_4d = False
ob_machine.empty_display_type = 'ARROWS'
ob_machine.lineart.crease_threshold = 0.0
ob_cup0.parent = ob_machine
ob_cup0.matrix_parent_inverse = Matrix(((1.0, 0.0, 0.0, -0.395), (0.0, 1.0, 0.0, -2.98e-07), (0.0, 0.0, 1.0, -1.495), (0.0, 0.0, 0.0, 1.0)))
ob_cup0.location = (2.147, -0.9269, 2.048)
ob_cup0.scale = (0.6617, 0.6617, 0.6617)
ob_cup0.lineart.crease_threshold = 0.0
ob_cup1.parent = ob_machine
ob_cup1.matrix_parent_inverse = Matrix(((1.0, 0.0, 0.0, -0.395), (0.0, 1.0, 0.0, -2.98e-07), (0.0, 0.0, 1.0, -1.495), (0.0, 0.0, 0.0, 1.0)))
ob_cup1.location = (2.147, 0.9542, 2.048)
ob_cup1.scale = (0.6617, 0.6617, 0.6617)
ob_cup1.lineart.crease_threshold = 0.0

# ---- collection membership
col_collection_1.objects.link(ob_machine)
col_collection_1.objects.link(ob_cup0)
col_collection_1.objects.link(ob_cup1)

# ---- scene / render settings (as saved in the file)
scene.frame_start = 1; scene.frame_end = 250; scene.frame_set(1)
scene.render.engine = 'BLENDER_EEVEE_NEXT'
scene.render.resolution_percentage = 50
scene.render.dither_intensity = 0.0
scene.cycles.use_denoising = False
scene.cycles.samples = 128
scene.cycles.sampling_pattern = 'TABULATED_SOBOL'
scene.cycles.use_adaptive_sampling = False
scene.cycles.use_light_tree = False
scene.cycles.blur_glossy = 0.0
scene.cycles.sample_clamp_indirect = 0.0
scene.view_settings.view_transform = 'Standard'
bpy.context.view_layer.update()

# ---- added for rendering (the .blend has no active camera and no usable light): camera, sun
cam_auto = bpy.data.cameras.new('AutoCamera')
cam_auto.lens = 50.0
cam_auto.sensor_width = 36.0
cam_auto.clip_end = 1000.0
ob_auto_camera = bpy.data.objects.new('AutoCamera', cam_auto)
scene.collection.objects.link(ob_auto_camera)
ob_auto_camera.location = (8.49473, -9.50401, 10.55)
ob_auto_camera.rotation_euler = (1.09748, -7.21219e-08, 0.694738)
scene.camera = ob_auto_camera
light_auto_sun = bpy.data.lights.new('AutoSun', 'SUN')
light_auto_sun.energy = 3.0
light_auto_sun.angle = 0.0523599
ob_auto_sun = bpy.data.objects.new('AutoSun', light_auto_sun)
scene.collection.objects.link(ob_auto_sun)
ob_auto_sun.rotation_euler = (0.872665, 0.174533, 0.523599)
bpy.context.view_layer.update()
